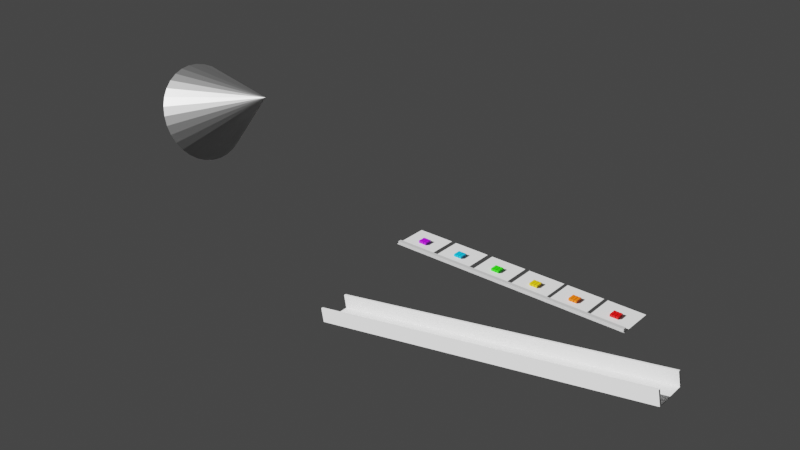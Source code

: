# Source: mixer.blend  (saved by Blender 2.91.10; exported with 4.5.12 LTS)
import bpy
from mathutils import Matrix  # noqa: F401  (used for matrix-valued properties, if any)

bpy.ops.wm.read_factory_settings(use_empty=True)
scene = bpy.context.scene
scene.name = 'Scene'

# ---- collections
col_collection = bpy.data.collections.new('Collection'); scene.collection.children.link(col_collection)

# ---- materials (node trees are filled in below, after node groups)
mat_material_001 = bpy.data.materials.new('Material.001')
mat_material_001.use_transparent_shadow = False
mat_material_065 = bpy.data.materials.new('Material.065')
mat_material_065.use_transparent_shadow = False
mat_material_002 = bpy.data.materials.new('Material.002')
mat_material_002.use_transparent_shadow = False
mat_material_003 = bpy.data.materials.new('Material.003')
mat_material_003.use_transparent_shadow = False
mat_material_064 = bpy.data.materials.new('Material.064')
mat_material_064.alpha_threshold = 0.0
mat_material_064.use_transparent_shadow = False
mat_material_064.line_color = (0.0, 0.0, 0.0, 1.0)
mat_material_004 = bpy.data.materials.new('Material.004')
mat_material_004.use_transparent_shadow = False
mat_material_005 = bpy.data.materials.new('Material.005')
mat_material_005.use_transparent_shadow = False
mat_material_006 = bpy.data.materials.new('Material.006')
mat_material_006.use_transparent_shadow = False

# ---- material node trees
mat_material_001.use_nodes = True; mat_material_001.node_tree.nodes.clear()
_N = mat_material_001.node_tree.nodes; _L = mat_material_001.node_tree.links
n0 = _N.new('ShaderNodeBsdfPrincipled'); n0.name = 'Principled BSDF'; n0.location = (10, 300)
n0.distribution = 'GGX'
n0.subsurface_method = 'BURLEY'
n0.inputs[0].default_value = (0.8, 0.0, 0.0, 1.0)
n0.inputs[3].default_value = 1.45
n0.inputs[27].default_value = (0.0, 0.0, 0.0, 1.0)
n0.inputs[28].default_value = 1.0
n1 = _N.new('ShaderNodeOutputMaterial'); n1.name = 'Material Output'; n1.location = (300, 300)
_L.new(n0.outputs[0], n1.inputs[0])
n1.is_active_output = True
mat_material_065.use_nodes = True; mat_material_065.node_tree.nodes.clear()
_N = mat_material_065.node_tree.nodes; _L = mat_material_065.node_tree.links
n0 = _N.new('ShaderNodeBsdfPrincipled'); n0.name = 'Principled BSDF'; n0.location = (10, 300)
n0.distribution = 'GGX'
n0.subsurface_method = 'BURLEY'
n0.inputs[0].default_value = (1.0, 0.1667, 0.0, 1.0)
n0.inputs[3].default_value = 1.45
n0.inputs[27].default_value = (0.0, 0.0, 0.0, 1.0)
n0.inputs[28].default_value = 1.0
n1 = _N.new('ShaderNodeOutputMaterial'); n1.name = 'Material Output'; n1.location = (300, 300)
_L.new(n0.outputs[0], n1.inputs[0])
n1.is_active_output = True
mat_material_002.use_nodes = True; mat_material_002.node_tree.nodes.clear()
_N = mat_material_002.node_tree.nodes; _L = mat_material_002.node_tree.links
n0 = _N.new('ShaderNodeBsdfPrincipled'); n0.name = 'Principled BSDF'; n0.location = (10, 300)
n0.distribution = 'GGX'
n0.subsurface_method = 'BURLEY'
n0.inputs[0].default_value = (0.8, 0.5549, 0.0, 1.0)
n0.inputs[3].default_value = 1.45
n0.inputs[27].default_value = (0.0, 0.0, 0.0, 1.0)
n0.inputs[28].default_value = 1.0
n1 = _N.new('ShaderNodeOutputMaterial'); n1.name = 'Material Output'; n1.location = (300, 300)
_L.new(n0.outputs[0], n1.inputs[0])
n1.is_active_output = True
mat_material_003.use_nodes = True; mat_material_003.node_tree.nodes.clear()
_N = mat_material_003.node_tree.nodes; _L = mat_material_003.node_tree.links
n0 = _N.new('ShaderNodeBsdfPrincipled'); n0.name = 'Principled BSDF'; n0.location = (10, 300)
n0.distribution = 'GGX'
n0.subsurface_method = 'BURLEY'
n0.inputs[0].default_value = (0.02403, 0.8, 0.0, 1.0)
n0.inputs[3].default_value = 1.45
n0.inputs[27].default_value = (0.0, 0.0, 0.0, 1.0)
n0.inputs[28].default_value = 1.0
n1 = _N.new('ShaderNodeOutputMaterial'); n1.name = 'Material Output'; n1.location = (300, 300)
_L.new(n0.outputs[0], n1.inputs[0])
n1.is_active_output = True
mat_material_064.use_nodes = True; mat_material_064.node_tree.nodes.clear()
_N = mat_material_064.node_tree.nodes; _L = mat_material_064.node_tree.links
n0 = _N.new('ShaderNodeOutputMaterial'); n0.name = 'Material Output'; n0.location = (300, 300)
n1 = _N.new('ShaderNodeBsdfPrincipled'); n1.name = 'Principled BSDF'; n1.location = (10, 300)
n1.distribution = 'GGX'
n1.subsurface_method = 'BURLEY'
n1.inputs[0].default_value = (0.6038, 0.6038, 0.6038, 1.0)
n1.inputs[1].default_value = 0.1181
n1.inputs[2].default_value = 0.4
n1.inputs[3].default_value = 1.45
n1.inputs[27].default_value = (0.0, 0.0, 0.0, 1.0)
n1.inputs[28].default_value = 1.0
_L.new(n1.outputs[0], n0.inputs[0])
n0.is_active_output = True
mat_material_004.use_nodes = True; mat_material_004.node_tree.nodes.clear()
_N = mat_material_004.node_tree.nodes; _L = mat_material_004.node_tree.links
n0 = _N.new('ShaderNodeBsdfPrincipled'); n0.name = 'Principled BSDF'; n0.location = (10, 300)
n0.distribution = 'GGX'
n0.subsurface_method = 'BURLEY'
n0.inputs[0].default_value = (0.0, 0.4751, 0.8, 1.0)
n0.inputs[3].default_value = 1.45
n0.inputs[27].default_value = (0.0, 0.0, 0.0, 1.0)
n0.inputs[28].default_value = 1.0
n1 = _N.new('ShaderNodeOutputMaterial'); n1.name = 'Material Output'; n1.location = (300, 300)
_L.new(n0.outputs[0], n1.inputs[0])
n1.is_active_output = True
mat_material_005.use_nodes = True; mat_material_005.node_tree.nodes.clear()
_N = mat_material_005.node_tree.nodes; _L = mat_material_005.node_tree.links
n0 = _N.new('ShaderNodeBsdfPrincipled'); n0.name = 'Principled BSDF'; n0.location = (10, 300)
n0.distribution = 'GGX'
n0.subsurface_method = 'BURLEY'
n0.inputs[0].default_value = (0.4518, 0.0, 0.8, 1.0)
n0.inputs[3].default_value = 1.45
n0.inputs[27].default_value = (0.0, 0.0, 0.0, 1.0)
n0.inputs[28].default_value = 1.0
n1 = _N.new('ShaderNodeOutputMaterial'); n1.name = 'Material Output'; n1.location = (300, 300)
_L.new(n0.outputs[0], n1.inputs[0])
n1.is_active_output = True
mat_material_006.use_nodes = True; mat_material_006.node_tree.nodes.clear()
_N = mat_material_006.node_tree.nodes; _L = mat_material_006.node_tree.links
n0 = _N.new('ShaderNodeBsdfPrincipled'); n0.name = 'Principled BSDF'; n0.location = (10, 300)
n0.distribution = 'GGX'
n0.subsurface_method = 'BURLEY'
n0.inputs[0].default_value = (0.4751, 0.4751, 0.4751, 1.0)
n0.inputs[1].default_value = 1.0
n0.inputs[3].default_value = 1.45
n0.inputs[27].default_value = (0.0, 0.0, 0.0, 1.0)
n0.inputs[28].default_value = 1.0
n1 = _N.new('ShaderNodeOutputMaterial'); n1.name = 'Material Output'; n1.location = (300, 300)
_L.new(n0.outputs[0], n1.inputs[0])
n1.is_active_output = True

# ---- world
world_world = bpy.data.worlds.new('World'); scene.world = world_world
world_world.use_nodes = True; world_world.node_tree.nodes.clear()
_N = world_world.node_tree.nodes; _L = world_world.node_tree.links
n0 = _N.new('ShaderNodeOutputWorld'); n0.name = 'World Output'; n0.location = (300, 300)
n1 = _N.new('ShaderNodeBackground'); n1.name = 'Background'; n1.location = (10, 300)
n1.inputs[0].default_value = (0.05088, 0.05088, 0.05088, 1.0)
_L.new(n1.outputs[0], n0.inputs[0])
n0.is_active_output = True
world_world.color = (0.05088, 0.05088, 0.05088)
world_world.use_sun_shadow = False
world_world.sun_shadow_jitter_overblur = 0.0

# ---- lights
light_sun = bpy.data.lights.new('Sun', 'SUN')
light_sun.color = (0.89, 0.89, 0.89)
light_sun.transmission_factor = 0.0
light_sun.energy = 7.15
light_sun.shadow_soft_size = 0.125

# ---- meshes
me_plane = bpy.data.meshes.new('Plane')
me_plane.from_pydata([(-1.0, -1.0, 0.0), (1.0, -1.0, 0.0), (-1.0, 1.0, 0.0), (1.0, 1.0, 0.0)], [], [(0, 1, 3, 2)])
_uv = me_plane.uv_layers.new(name='UVMap')
_uv.uv.foreach_set('vector', [0.0, 0.0, 1.0, 0.0, 1.0, 1.0, 0.0, 1.0])
me_plane.use_remesh_fix_poles = True
me_plane.use_remesh_preserve_attributes = False
me_plane.use_mirror_vertex_groups = False
me_plane.update()
me_cube_031 = bpy.data.meshes.new('Cube.031')
me_cube_031.from_pydata([(-1.0, -1.0, -1.0), (-1.0, -1.0, 1.0), (-1.0, 1.0, -1.0), (-1.0, 1.0, 1.0), (1.0, -1.0, -1.0), (1.0, -1.0, 1.0), (1.0, 1.0, -1.0), (1.0, 1.0, 1.0)], [], [(0, 1, 3, 2), (2, 3, 7, 6), (6, 7, 5, 4), (4, 5, 1, 0), (2, 6, 4, 0), (7, 3, 1, 5)])
_uv = me_cube_031.uv_layers.new(name='UVMap')
_uv.uv.foreach_set('vector', [0.375, 0.0, 0.625, 0.0, 0.625, 0.25, 0.375, 0.25, 0.375, 0.25, 0.625, 0.25, 0.625, 0.5, 0.375, 0.5, 0.375, 0.5, 0.625, 0.5, 0.625, 0.75, 0.375, 0.75, 0.375, 0.75, 0.625, 0.75, 0.625, 1.0, 0.375, 1.0, 0.125, 0.5, 0.375, 0.5, 0.375, 0.75, 0.125, 0.75, 0.625, 0.5, 0.875, 0.5, 0.875, 0.75, 0.625, 0.75])
me_cube_031.materials.append(mat_material_001)
me_cube_031.use_remesh_fix_poles = True
me_cube_031.use_remesh_preserve_attributes = False
me_cube_031.use_mirror_vertex_groups = False
me_cube_031.update()
me_cube_034 = bpy.data.meshes.new('Cube.034')
me_cube_034.from_pydata([(-1.0, -1.0, -1.0), (-1.0, -1.0, 1.0), (-1.0, 1.0, -1.0), (-1.0, 1.0, 1.0), (1.0, -1.0, -1.0), (1.0, -1.0, 1.0), (1.0, 1.0, -1.0), (1.0, 1.0, 1.0)], [], [(0, 1, 3, 2), (2, 3, 7, 6), (6, 7, 5, 4), (4, 5, 1, 0), (2, 6, 4, 0), (7, 3, 1, 5)])
_uv = me_cube_034.uv_layers.new(name='UVMap')
_uv.uv.foreach_set('vector', [0.375, 0.0, 0.625, 0.0, 0.625, 0.25, 0.375, 0.25, 0.375, 0.25, 0.625, 0.25, 0.625, 0.5, 0.375, 0.5, 0.375, 0.5, 0.625, 0.5, 0.625, 0.75, 0.375, 0.75, 0.375, 0.75, 0.625, 0.75, 0.625, 1.0, 0.375, 1.0, 0.125, 0.5, 0.375, 0.5, 0.375, 0.75, 0.125, 0.75, 0.625, 0.5, 0.875, 0.5, 0.875, 0.75, 0.625, 0.75])
me_cube_034.materials.append(mat_material_001)
me_cube_034.use_remesh_fix_poles = True
me_cube_034.use_remesh_preserve_attributes = False
me_cube_034.use_mirror_vertex_groups = False
me_cube_034.update()
me_cube_035 = bpy.data.meshes.new('Cube.035')
me_cube_035.from_pydata([(-1.0, -1.0, -1.0), (-1.0, -1.0, 1.0), (-1.0, 1.0, -1.0), (-1.0, 1.0, 1.0), (1.0, -1.0, -1.0), (1.0, -1.0, 1.0), (1.0, 1.0, -1.0), (1.0, 1.0, 1.0)], [], [(0, 1, 3, 2), (2, 3, 7, 6), (6, 7, 5, 4), (4, 5, 1, 0), (2, 6, 4, 0), (7, 3, 1, 5)])
_uv = me_cube_035.uv_layers.new(name='UVMap')
_uv.uv.foreach_set('vector', [0.375, 0.0, 0.625, 0.0, 0.625, 0.25, 0.375, 0.25, 0.375, 0.25, 0.625, 0.25, 0.625, 0.5, 0.375, 0.5, 0.375, 0.5, 0.625, 0.5, 0.625, 0.75, 0.375, 0.75, 0.375, 0.75, 0.625, 0.75, 0.625, 1.0, 0.375, 1.0, 0.125, 0.5, 0.375, 0.5, 0.375, 0.75, 0.125, 0.75, 0.625, 0.5, 0.875, 0.5, 0.875, 0.75, 0.625, 0.75])
me_cube_035.materials.append(mat_material_001)
me_cube_035.use_remesh_fix_poles = True
me_cube_035.use_remesh_preserve_attributes = False
me_cube_035.use_mirror_vertex_groups = False
me_cube_035.update()
me_cube_038 = bpy.data.meshes.new('Cube.038')
me_cube_038.from_pydata([(-1.0, -1.0, -1.0), (-1.0, -1.0, 1.0), (-1.0, 1.0, -1.0), (-1.0, 1.0, 1.0), (1.0, -1.0, -1.0), (1.0, -1.0, 1.0), (1.0, 1.0, -1.0), (1.0, 1.0, 1.0)], [], [(0, 1, 3, 2), (2, 3, 7, 6), (6, 7, 5, 4), (4, 5, 1, 0), (2, 6, 4, 0), (7, 3, 1, 5)])
_uv = me_cube_038.uv_layers.new(name='UVMap')
_uv.uv.foreach_set('vector', [0.375, 0.0, 0.625, 0.0, 0.625, 0.25, 0.375, 0.25, 0.375, 0.25, 0.625, 0.25, 0.625, 0.5, 0.375, 0.5, 0.375, 0.5, 0.625, 0.5, 0.625, 0.75, 0.375, 0.75, 0.375, 0.75, 0.625, 0.75, 0.625, 1.0, 0.375, 1.0, 0.125, 0.5, 0.375, 0.5, 0.375, 0.75, 0.125, 0.75, 0.625, 0.5, 0.875, 0.5, 0.875, 0.75, 0.625, 0.75])
me_cube_038.materials.append(mat_material_001)
me_cube_038.use_remesh_fix_poles = True
me_cube_038.use_remesh_preserve_attributes = False
me_cube_038.use_mirror_vertex_groups = False
me_cube_038.update()
me_cube_037 = bpy.data.meshes.new('Cube.037')
me_cube_037.from_pydata([(-1.0, -1.0, -1.0), (-1.0, -1.0, 1.0), (-1.0, 1.0, -1.0), (-1.0, 1.0, 1.0), (1.0, -1.0, -1.0), (1.0, -1.0, 1.0), (1.0, 1.0, -1.0), (1.0, 1.0, 1.0)], [], [(0, 1, 3, 2), (2, 3, 7, 6), (6, 7, 5, 4), (4, 5, 1, 0), (2, 6, 4, 0), (7, 3, 1, 5)])
_uv = me_cube_037.uv_layers.new(name='UVMap')
_uv.uv.foreach_set('vector', [0.375, 0.0, 0.625, 0.0, 0.625, 0.25, 0.375, 0.25, 0.375, 0.25, 0.625, 0.25, 0.625, 0.5, 0.375, 0.5, 0.375, 0.5, 0.625, 0.5, 0.625, 0.75, 0.375, 0.75, 0.375, 0.75, 0.625, 0.75, 0.625, 1.0, 0.375, 1.0, 0.125, 0.5, 0.375, 0.5, 0.375, 0.75, 0.125, 0.75, 0.625, 0.5, 0.875, 0.5, 0.875, 0.75, 0.625, 0.75])
me_cube_037.materials.append(mat_material_001)
me_cube_037.use_remesh_fix_poles = True
me_cube_037.use_remesh_preserve_attributes = False
me_cube_037.use_mirror_vertex_groups = False
me_cube_037.update()
me_cube_036 = bpy.data.meshes.new('Cube.036')
me_cube_036.from_pydata([(-1.0, -1.0, -1.0), (-1.0, -1.0, 1.0), (-1.0, 1.0, -1.0), (-1.0, 1.0, 1.0), (1.0, -1.0, -1.0), (1.0, -1.0, 1.0), (1.0, 1.0, -1.0), (1.0, 1.0, 1.0)], [], [(0, 1, 3, 2), (2, 3, 7, 6), (6, 7, 5, 4), (4, 5, 1, 0), (2, 6, 4, 0), (7, 3, 1, 5)])
_uv = me_cube_036.uv_layers.new(name='UVMap')
_uv.uv.foreach_set('vector', [0.375, 0.0, 0.625, 0.0, 0.625, 0.25, 0.375, 0.25, 0.375, 0.25, 0.625, 0.25, 0.625, 0.5, 0.375, 0.5, 0.375, 0.5, 0.625, 0.5, 0.625, 0.75, 0.375, 0.75, 0.375, 0.75, 0.625, 0.75, 0.625, 1.0, 0.375, 1.0, 0.125, 0.5, 0.375, 0.5, 0.375, 0.75, 0.125, 0.75, 0.625, 0.5, 0.875, 0.5, 0.875, 0.75, 0.625, 0.75])
me_cube_036.materials.append(mat_material_001)
me_cube_036.use_remesh_fix_poles = True
me_cube_036.use_remesh_preserve_attributes = False
me_cube_036.use_mirror_vertex_groups = False
me_cube_036.update()
me_cube_041 = bpy.data.meshes.new('Cube.041')
me_cube_041.from_pydata([(-1.0, -1.0, -1.0), (-1.0, -1.0, 1.0), (-1.0, 1.0, -1.0), (-1.0, 1.0, 1.0), (1.0, -1.0, -1.0), (1.0, -1.0, 1.0), (1.0, 1.0, -1.0), (1.0, 1.0, 1.0)], [], [(0, 1, 3, 2), (2, 3, 7, 6), (6, 7, 5, 4), (4, 5, 1, 0), (2, 6, 4, 0), (7, 3, 1, 5)])
_uv = me_cube_041.uv_layers.new(name='UVMap')
_uv.uv.foreach_set('vector', [0.375, 0.0, 0.625, 0.0, 0.625, 0.25, 0.375, 0.25, 0.375, 0.25, 0.625, 0.25, 0.625, 0.5, 0.375, 0.5, 0.375, 0.5, 0.625, 0.5, 0.625, 0.75, 0.375, 0.75, 0.375, 0.75, 0.625, 0.75, 0.625, 1.0, 0.375, 1.0, 0.125, 0.5, 0.375, 0.5, 0.375, 0.75, 0.125, 0.75, 0.625, 0.5, 0.875, 0.5, 0.875, 0.75, 0.625, 0.75])
me_cube_041.materials.append(mat_material_001)
me_cube_041.use_remesh_fix_poles = True
me_cube_041.use_remesh_preserve_attributes = False
me_cube_041.use_mirror_vertex_groups = False
me_cube_041.update()
me_cube_040 = bpy.data.meshes.new('Cube.040')
me_cube_040.from_pydata([(-1.0, -1.0, -1.0), (-1.0, -1.0, 1.0), (-1.0, 1.0, -1.0), (-1.0, 1.0, 1.0), (1.0, -1.0, -1.0), (1.0, -1.0, 1.0), (1.0, 1.0, -1.0), (1.0, 1.0, 1.0)], [], [(0, 1, 3, 2), (2, 3, 7, 6), (6, 7, 5, 4), (4, 5, 1, 0), (2, 6, 4, 0), (7, 3, 1, 5)])
_uv = me_cube_040.uv_layers.new(name='UVMap')
_uv.uv.foreach_set('vector', [0.375, 0.0, 0.625, 0.0, 0.625, 0.25, 0.375, 0.25, 0.375, 0.25, 0.625, 0.25, 0.625, 0.5, 0.375, 0.5, 0.375, 0.5, 0.625, 0.5, 0.625, 0.75, 0.375, 0.75, 0.375, 0.75, 0.625, 0.75, 0.625, 1.0, 0.375, 1.0, 0.125, 0.5, 0.375, 0.5, 0.375, 0.75, 0.125, 0.75, 0.625, 0.5, 0.875, 0.5, 0.875, 0.75, 0.625, 0.75])
me_cube_040.materials.append(mat_material_001)
me_cube_040.use_remesh_fix_poles = True
me_cube_040.use_remesh_preserve_attributes = False
me_cube_040.use_mirror_vertex_groups = False
me_cube_040.update()
me_cube_039 = bpy.data.meshes.new('Cube.039')
me_cube_039.from_pydata([(-1.0, -1.0, -1.0), (-1.0, -1.0, 1.0), (-1.0, 1.0, -1.0), (-1.0, 1.0, 1.0), (1.0, -1.0, -1.0), (1.0, -1.0, 1.0), (1.0, 1.0, -1.0), (1.0, 1.0, 1.0)], [], [(0, 1, 3, 2), (2, 3, 7, 6), (6, 7, 5, 4), (4, 5, 1, 0), (2, 6, 4, 0), (7, 3, 1, 5)])
_uv = me_cube_039.uv_layers.new(name='UVMap')
_uv.uv.foreach_set('vector', [0.375, 0.0, 0.625, 0.0, 0.625, 0.25, 0.375, 0.25, 0.375, 0.25, 0.625, 0.25, 0.625, 0.5, 0.375, 0.5, 0.375, 0.5, 0.625, 0.5, 0.625, 0.75, 0.375, 0.75, 0.375, 0.75, 0.625, 0.75, 0.625, 1.0, 0.375, 1.0, 0.125, 0.5, 0.375, 0.5, 0.375, 0.75, 0.125, 0.75, 0.625, 0.5, 0.875, 0.5, 0.875, 0.75, 0.625, 0.75])
me_cube_039.materials.append(mat_material_001)
me_cube_039.use_remesh_fix_poles = True
me_cube_039.use_remesh_preserve_attributes = False
me_cube_039.use_mirror_vertex_groups = False
me_cube_039.update()
me_cube_050 = bpy.data.meshes.new('Cube.050')
me_cube_050.from_pydata([(-1.0, -1.0, -1.0), (-1.0, -1.0, 1.0), (-1.0, 1.0, -1.0), (-1.0, 1.0, 1.0), (1.0, -1.0, -1.0), (1.0, -1.0, 1.0), (1.0, 1.0, -1.0), (1.0, 1.0, 1.0)], [], [(0, 1, 3, 2), (2, 3, 7, 6), (6, 7, 5, 4), (4, 5, 1, 0), (2, 6, 4, 0), (7, 3, 1, 5)])
_uv = me_cube_050.uv_layers.new(name='UVMap')
_uv.uv.foreach_set('vector', [0.375, 0.0, 0.625, 0.0, 0.625, 0.25, 0.375, 0.25, 0.375, 0.25, 0.625, 0.25, 0.625, 0.5, 0.375, 0.5, 0.375, 0.5, 0.625, 0.5, 0.625, 0.75, 0.375, 0.75, 0.375, 0.75, 0.625, 0.75, 0.625, 1.0, 0.375, 1.0, 0.125, 0.5, 0.375, 0.5, 0.375, 0.75, 0.125, 0.75, 0.625, 0.5, 0.875, 0.5, 0.875, 0.75, 0.625, 0.75])
me_cube_050.materials.append(mat_material_065)
me_cube_050.use_remesh_fix_poles = True
me_cube_050.use_remesh_preserve_attributes = False
me_cube_050.use_mirror_vertex_groups = False
me_cube_050.update()
me_cube_049 = bpy.data.meshes.new('Cube.049')
me_cube_049.from_pydata([(-1.0, -1.0, -1.0), (-1.0, -1.0, 1.0), (-1.0, 1.0, -1.0), (-1.0, 1.0, 1.0), (1.0, -1.0, -1.0), (1.0, -1.0, 1.0), (1.0, 1.0, -1.0), (1.0, 1.0, 1.0)], [], [(0, 1, 3, 2), (2, 3, 7, 6), (6, 7, 5, 4), (4, 5, 1, 0), (2, 6, 4, 0), (7, 3, 1, 5)])
_uv = me_cube_049.uv_layers.new(name='UVMap')
_uv.uv.foreach_set('vector', [0.375, 0.0, 0.625, 0.0, 0.625, 0.25, 0.375, 0.25, 0.375, 0.25, 0.625, 0.25, 0.625, 0.5, 0.375, 0.5, 0.375, 0.5, 0.625, 0.5, 0.625, 0.75, 0.375, 0.75, 0.375, 0.75, 0.625, 0.75, 0.625, 1.0, 0.375, 1.0, 0.125, 0.5, 0.375, 0.5, 0.375, 0.75, 0.125, 0.75, 0.625, 0.5, 0.875, 0.5, 0.875, 0.75, 0.625, 0.75])
me_cube_049.materials.append(mat_material_065)
me_cube_049.use_remesh_fix_poles = True
me_cube_049.use_remesh_preserve_attributes = False
me_cube_049.use_mirror_vertex_groups = False
me_cube_049.update()
me_cube_048 = bpy.data.meshes.new('Cube.048')
me_cube_048.from_pydata([(-1.0, -1.0, -1.0), (-1.0, -1.0, 1.0), (-1.0, 1.0, -1.0), (-1.0, 1.0, 1.0), (1.0, -1.0, -1.0), (1.0, -1.0, 1.0), (1.0, 1.0, -1.0), (1.0, 1.0, 1.0)], [], [(0, 1, 3, 2), (2, 3, 7, 6), (6, 7, 5, 4), (4, 5, 1, 0), (2, 6, 4, 0), (7, 3, 1, 5)])
_uv = me_cube_048.uv_layers.new(name='UVMap')
_uv.uv.foreach_set('vector', [0.375, 0.0, 0.625, 0.0, 0.625, 0.25, 0.375, 0.25, 0.375, 0.25, 0.625, 0.25, 0.625, 0.5, 0.375, 0.5, 0.375, 0.5, 0.625, 0.5, 0.625, 0.75, 0.375, 0.75, 0.375, 0.75, 0.625, 0.75, 0.625, 1.0, 0.375, 1.0, 0.125, 0.5, 0.375, 0.5, 0.375, 0.75, 0.125, 0.75, 0.625, 0.5, 0.875, 0.5, 0.875, 0.75, 0.625, 0.75])
me_cube_048.materials.append(mat_material_065)
me_cube_048.use_remesh_fix_poles = True
me_cube_048.use_remesh_preserve_attributes = False
me_cube_048.use_mirror_vertex_groups = False
me_cube_048.update()
me_cube_047 = bpy.data.meshes.new('Cube.047')
me_cube_047.from_pydata([(-1.0, -1.0, -1.0), (-1.0, -1.0, 1.0), (-1.0, 1.0, -1.0), (-1.0, 1.0, 1.0), (1.0, -1.0, -1.0), (1.0, -1.0, 1.0), (1.0, 1.0, -1.0), (1.0, 1.0, 1.0)], [], [(0, 1, 3, 2), (2, 3, 7, 6), (6, 7, 5, 4), (4, 5, 1, 0), (2, 6, 4, 0), (7, 3, 1, 5)])
_uv = me_cube_047.uv_layers.new(name='UVMap')
_uv.uv.foreach_set('vector', [0.375, 0.0, 0.625, 0.0, 0.625, 0.25, 0.375, 0.25, 0.375, 0.25, 0.625, 0.25, 0.625, 0.5, 0.375, 0.5, 0.375, 0.5, 0.625, 0.5, 0.625, 0.75, 0.375, 0.75, 0.375, 0.75, 0.625, 0.75, 0.625, 1.0, 0.375, 1.0, 0.125, 0.5, 0.375, 0.5, 0.375, 0.75, 0.125, 0.75, 0.625, 0.5, 0.875, 0.5, 0.875, 0.75, 0.625, 0.75])
me_cube_047.materials.append(mat_material_065)
me_cube_047.use_remesh_fix_poles = True
me_cube_047.use_remesh_preserve_attributes = False
me_cube_047.use_mirror_vertex_groups = False
me_cube_047.update()
me_cube_046 = bpy.data.meshes.new('Cube.046')
me_cube_046.from_pydata([(-1.0, -1.0, -1.0), (-1.0, -1.0, 1.0), (-1.0, 1.0, -1.0), (-1.0, 1.0, 1.0), (1.0, -1.0, -1.0), (1.0, -1.0, 1.0), (1.0, 1.0, -1.0), (1.0, 1.0, 1.0)], [], [(0, 1, 3, 2), (2, 3, 7, 6), (6, 7, 5, 4), (4, 5, 1, 0), (2, 6, 4, 0), (7, 3, 1, 5)])
_uv = me_cube_046.uv_layers.new(name='UVMap')
_uv.uv.foreach_set('vector', [0.375, 0.0, 0.625, 0.0, 0.625, 0.25, 0.375, 0.25, 0.375, 0.25, 0.625, 0.25, 0.625, 0.5, 0.375, 0.5, 0.375, 0.5, 0.625, 0.5, 0.625, 0.75, 0.375, 0.75, 0.375, 0.75, 0.625, 0.75, 0.625, 1.0, 0.375, 1.0, 0.125, 0.5, 0.375, 0.5, 0.375, 0.75, 0.125, 0.75, 0.625, 0.5, 0.875, 0.5, 0.875, 0.75, 0.625, 0.75])
me_cube_046.materials.append(mat_material_065)
me_cube_046.use_remesh_fix_poles = True
me_cube_046.use_remesh_preserve_attributes = False
me_cube_046.use_mirror_vertex_groups = False
me_cube_046.update()
me_cube_045 = bpy.data.meshes.new('Cube.045')
me_cube_045.from_pydata([(-1.0, -1.0, -1.0), (-1.0, -1.0, 1.0), (-1.0, 1.0, -1.0), (-1.0, 1.0, 1.0), (1.0, -1.0, -1.0), (1.0, -1.0, 1.0), (1.0, 1.0, -1.0), (1.0, 1.0, 1.0)], [], [(0, 1, 3, 2), (2, 3, 7, 6), (6, 7, 5, 4), (4, 5, 1, 0), (2, 6, 4, 0), (7, 3, 1, 5)])
_uv = me_cube_045.uv_layers.new(name='UVMap')
_uv.uv.foreach_set('vector', [0.375, 0.0, 0.625, 0.0, 0.625, 0.25, 0.375, 0.25, 0.375, 0.25, 0.625, 0.25, 0.625, 0.5, 0.375, 0.5, 0.375, 0.5, 0.625, 0.5, 0.625, 0.75, 0.375, 0.75, 0.375, 0.75, 0.625, 0.75, 0.625, 1.0, 0.375, 1.0, 0.125, 0.5, 0.375, 0.5, 0.375, 0.75, 0.125, 0.75, 0.625, 0.5, 0.875, 0.5, 0.875, 0.75, 0.625, 0.75])
me_cube_045.materials.append(mat_material_065)
me_cube_045.use_remesh_fix_poles = True
me_cube_045.use_remesh_preserve_attributes = False
me_cube_045.use_mirror_vertex_groups = False
me_cube_045.update()
me_cube_044 = bpy.data.meshes.new('Cube.044')
me_cube_044.from_pydata([(-1.0, -1.0, -1.0), (-1.0, -1.0, 1.0), (-1.0, 1.0, -1.0), (-1.0, 1.0, 1.0), (1.0, -1.0, -1.0), (1.0, -1.0, 1.0), (1.0, 1.0, -1.0), (1.0, 1.0, 1.0)], [], [(0, 1, 3, 2), (2, 3, 7, 6), (6, 7, 5, 4), (4, 5, 1, 0), (2, 6, 4, 0), (7, 3, 1, 5)])
_uv = me_cube_044.uv_layers.new(name='UVMap')
_uv.uv.foreach_set('vector', [0.375, 0.0, 0.625, 0.0, 0.625, 0.25, 0.375, 0.25, 0.375, 0.25, 0.625, 0.25, 0.625, 0.5, 0.375, 0.5, 0.375, 0.5, 0.625, 0.5, 0.625, 0.75, 0.375, 0.75, 0.375, 0.75, 0.625, 0.75, 0.625, 1.0, 0.375, 1.0, 0.125, 0.5, 0.375, 0.5, 0.375, 0.75, 0.125, 0.75, 0.625, 0.5, 0.875, 0.5, 0.875, 0.75, 0.625, 0.75])
me_cube_044.materials.append(mat_material_065)
me_cube_044.use_remesh_fix_poles = True
me_cube_044.use_remesh_preserve_attributes = False
me_cube_044.use_mirror_vertex_groups = False
me_cube_044.update()
me_cube_043 = bpy.data.meshes.new('Cube.043')
me_cube_043.from_pydata([(-1.0, -1.0, -1.0), (-1.0, -1.0, 1.0), (-1.0, 1.0, -1.0), (-1.0, 1.0, 1.0), (1.0, -1.0, -1.0), (1.0, -1.0, 1.0), (1.0, 1.0, -1.0), (1.0, 1.0, 1.0)], [], [(0, 1, 3, 2), (2, 3, 7, 6), (6, 7, 5, 4), (4, 5, 1, 0), (2, 6, 4, 0), (7, 3, 1, 5)])
_uv = me_cube_043.uv_layers.new(name='UVMap')
_uv.uv.foreach_set('vector', [0.375, 0.0, 0.625, 0.0, 0.625, 0.25, 0.375, 0.25, 0.375, 0.25, 0.625, 0.25, 0.625, 0.5, 0.375, 0.5, 0.375, 0.5, 0.625, 0.5, 0.625, 0.75, 0.375, 0.75, 0.375, 0.75, 0.625, 0.75, 0.625, 1.0, 0.375, 1.0, 0.125, 0.5, 0.375, 0.5, 0.375, 0.75, 0.125, 0.75, 0.625, 0.5, 0.875, 0.5, 0.875, 0.75, 0.625, 0.75])
me_cube_043.materials.append(mat_material_065)
me_cube_043.use_remesh_fix_poles = True
me_cube_043.use_remesh_preserve_attributes = False
me_cube_043.use_mirror_vertex_groups = False
me_cube_043.update()
me_cube_042 = bpy.data.meshes.new('Cube.042')
me_cube_042.from_pydata([(-1.0, -1.0, -1.0), (-1.0, -1.0, 1.0), (-1.0, 1.0, -1.0), (-1.0, 1.0, 1.0), (1.0, -1.0, -1.0), (1.0, -1.0, 1.0), (1.0, 1.0, -1.0), (1.0, 1.0, 1.0)], [], [(0, 1, 3, 2), (2, 3, 7, 6), (6, 7, 5, 4), (4, 5, 1, 0), (2, 6, 4, 0), (7, 3, 1, 5)])
_uv = me_cube_042.uv_layers.new(name='UVMap')
_uv.uv.foreach_set('vector', [0.375, 0.0, 0.625, 0.0, 0.625, 0.25, 0.375, 0.25, 0.375, 0.25, 0.625, 0.25, 0.625, 0.5, 0.375, 0.5, 0.375, 0.5, 0.625, 0.5, 0.625, 0.75, 0.375, 0.75, 0.375, 0.75, 0.625, 0.75, 0.625, 1.0, 0.375, 1.0, 0.125, 0.5, 0.375, 0.5, 0.375, 0.75, 0.125, 0.75, 0.625, 0.5, 0.875, 0.5, 0.875, 0.75, 0.625, 0.75])
me_cube_042.materials.append(mat_material_065)
me_cube_042.use_remesh_fix_poles = True
me_cube_042.use_remesh_preserve_attributes = False
me_cube_042.use_mirror_vertex_groups = False
me_cube_042.update()
me_plane_001 = bpy.data.meshes.new('Plane.001')
me_plane_001.from_pydata([(-1.0, -1.0, 0.0), (1.0, -1.0, 0.0), (-1.0, 1.0, 0.0), (1.0, 1.0, 0.0)], [], [(0, 1, 3, 2)])
_uv = me_plane_001.uv_layers.new(name='UVMap')
_uv.uv.foreach_set('vector', [0.0, 0.0, 1.0, 0.0, 1.0, 1.0, 0.0, 1.0])
me_plane_001.use_remesh_fix_poles = True
me_plane_001.use_remesh_preserve_attributes = False
me_plane_001.use_mirror_vertex_groups = False
me_plane_001.update()
me_cube_060 = bpy.data.meshes.new('Cube.060')
me_cube_060.from_pydata([(-1.0, -1.0, -1.0), (-1.0, -1.0, 1.0), (-1.0, 1.0, -1.0), (-1.0, 1.0, 1.0), (1.0, -1.0, -1.0), (1.0, -1.0, 1.0), (1.0, 1.0, -1.0), (1.0, 1.0, 1.0)], [], [(0, 1, 3, 2), (2, 3, 7, 6), (6, 7, 5, 4), (4, 5, 1, 0), (2, 6, 4, 0), (7, 3, 1, 5)])
_uv = me_cube_060.uv_layers.new(name='UVMap')
_uv.uv.foreach_set('vector', [0.375, 0.0, 0.625, 0.0, 0.625, 0.25, 0.375, 0.25, 0.375, 0.25, 0.625, 0.25, 0.625, 0.5, 0.375, 0.5, 0.375, 0.5, 0.625, 0.5, 0.625, 0.75, 0.375, 0.75, 0.375, 0.75, 0.625, 0.75, 0.625, 1.0, 0.375, 1.0, 0.125, 0.5, 0.375, 0.5, 0.375, 0.75, 0.125, 0.75, 0.625, 0.5, 0.875, 0.5, 0.875, 0.75, 0.625, 0.75])
me_cube_060.materials.append(mat_material_002)
me_cube_060.use_remesh_fix_poles = True
me_cube_060.use_remesh_preserve_attributes = False
me_cube_060.use_mirror_vertex_groups = False
me_cube_060.update()
me_cube_059 = bpy.data.meshes.new('Cube.059')
me_cube_059.from_pydata([(-1.0, -1.0, -1.0), (-1.0, -1.0, 1.0), (-1.0, 1.0, -1.0), (-1.0, 1.0, 1.0), (1.0, -1.0, -1.0), (1.0, -1.0, 1.0), (1.0, 1.0, -1.0), (1.0, 1.0, 1.0)], [], [(0, 1, 3, 2), (2, 3, 7, 6), (6, 7, 5, 4), (4, 5, 1, 0), (2, 6, 4, 0), (7, 3, 1, 5)])
_uv = me_cube_059.uv_layers.new(name='UVMap')
_uv.uv.foreach_set('vector', [0.375, 0.0, 0.625, 0.0, 0.625, 0.25, 0.375, 0.25, 0.375, 0.25, 0.625, 0.25, 0.625, 0.5, 0.375, 0.5, 0.375, 0.5, 0.625, 0.5, 0.625, 0.75, 0.375, 0.75, 0.375, 0.75, 0.625, 0.75, 0.625, 1.0, 0.375, 1.0, 0.125, 0.5, 0.375, 0.5, 0.375, 0.75, 0.125, 0.75, 0.625, 0.5, 0.875, 0.5, 0.875, 0.75, 0.625, 0.75])
me_cube_059.materials.append(mat_material_002)
me_cube_059.use_remesh_fix_poles = True
me_cube_059.use_remesh_preserve_attributes = False
me_cube_059.use_mirror_vertex_groups = False
me_cube_059.update()
me_cube_058 = bpy.data.meshes.new('Cube.058')
me_cube_058.from_pydata([(-1.0, -1.0, -1.0), (-1.0, -1.0, 1.0), (-1.0, 1.0, -1.0), (-1.0, 1.0, 1.0), (1.0, -1.0, -1.0), (1.0, -1.0, 1.0), (1.0, 1.0, -1.0), (1.0, 1.0, 1.0)], [], [(0, 1, 3, 2), (2, 3, 7, 6), (6, 7, 5, 4), (4, 5, 1, 0), (2, 6, 4, 0), (7, 3, 1, 5)])
_uv = me_cube_058.uv_layers.new(name='UVMap')
_uv.uv.foreach_set('vector', [0.375, 0.0, 0.625, 0.0, 0.625, 0.25, 0.375, 0.25, 0.375, 0.25, 0.625, 0.25, 0.625, 0.5, 0.375, 0.5, 0.375, 0.5, 0.625, 0.5, 0.625, 0.75, 0.375, 0.75, 0.375, 0.75, 0.625, 0.75, 0.625, 1.0, 0.375, 1.0, 0.125, 0.5, 0.375, 0.5, 0.375, 0.75, 0.125, 0.75, 0.625, 0.5, 0.875, 0.5, 0.875, 0.75, 0.625, 0.75])
me_cube_058.materials.append(mat_material_002)
me_cube_058.use_remesh_fix_poles = True
me_cube_058.use_remesh_preserve_attributes = False
me_cube_058.use_mirror_vertex_groups = False
me_cube_058.update()
me_cube_057 = bpy.data.meshes.new('Cube.057')
me_cube_057.from_pydata([(-1.0, -1.0, -1.0), (-1.0, -1.0, 1.0), (-1.0, 1.0, -1.0), (-1.0, 1.0, 1.0), (1.0, -1.0, -1.0), (1.0, -1.0, 1.0), (1.0, 1.0, -1.0), (1.0, 1.0, 1.0)], [], [(0, 1, 3, 2), (2, 3, 7, 6), (6, 7, 5, 4), (4, 5, 1, 0), (2, 6, 4, 0), (7, 3, 1, 5)])
_uv = me_cube_057.uv_layers.new(name='UVMap')
_uv.uv.foreach_set('vector', [0.375, 0.0, 0.625, 0.0, 0.625, 0.25, 0.375, 0.25, 0.375, 0.25, 0.625, 0.25, 0.625, 0.5, 0.375, 0.5, 0.375, 0.5, 0.625, 0.5, 0.625, 0.75, 0.375, 0.75, 0.375, 0.75, 0.625, 0.75, 0.625, 1.0, 0.375, 1.0, 0.125, 0.5, 0.375, 0.5, 0.375, 0.75, 0.125, 0.75, 0.625, 0.5, 0.875, 0.5, 0.875, 0.75, 0.625, 0.75])
me_cube_057.materials.append(mat_material_002)
me_cube_057.use_remesh_fix_poles = True
me_cube_057.use_remesh_preserve_attributes = False
me_cube_057.use_mirror_vertex_groups = False
me_cube_057.update()
me_cube_056 = bpy.data.meshes.new('Cube.056')
me_cube_056.from_pydata([(-1.0, -1.0, -1.0), (-1.0, -1.0, 1.0), (-1.0, 1.0, -1.0), (-1.0, 1.0, 1.0), (1.0, -1.0, -1.0), (1.0, -1.0, 1.0), (1.0, 1.0, -1.0), (1.0, 1.0, 1.0)], [], [(0, 1, 3, 2), (2, 3, 7, 6), (6, 7, 5, 4), (4, 5, 1, 0), (2, 6, 4, 0), (7, 3, 1, 5)])
_uv = me_cube_056.uv_layers.new(name='UVMap')
_uv.uv.foreach_set('vector', [0.375, 0.0, 0.625, 0.0, 0.625, 0.25, 0.375, 0.25, 0.375, 0.25, 0.625, 0.25, 0.625, 0.5, 0.375, 0.5, 0.375, 0.5, 0.625, 0.5, 0.625, 0.75, 0.375, 0.75, 0.375, 0.75, 0.625, 0.75, 0.625, 1.0, 0.375, 1.0, 0.125, 0.5, 0.375, 0.5, 0.375, 0.75, 0.125, 0.75, 0.625, 0.5, 0.875, 0.5, 0.875, 0.75, 0.625, 0.75])
me_cube_056.materials.append(mat_material_002)
me_cube_056.use_remesh_fix_poles = True
me_cube_056.use_remesh_preserve_attributes = False
me_cube_056.use_mirror_vertex_groups = False
me_cube_056.update()
me_cube_055 = bpy.data.meshes.new('Cube.055')
me_cube_055.from_pydata([(-1.0, -1.0, -1.0), (-1.0, -1.0, 1.0), (-1.0, 1.0, -1.0), (-1.0, 1.0, 1.0), (1.0, -1.0, -1.0), (1.0, -1.0, 1.0), (1.0, 1.0, -1.0), (1.0, 1.0, 1.0)], [], [(0, 1, 3, 2), (2, 3, 7, 6), (6, 7, 5, 4), (4, 5, 1, 0), (2, 6, 4, 0), (7, 3, 1, 5)])
_uv = me_cube_055.uv_layers.new(name='UVMap')
_uv.uv.foreach_set('vector', [0.375, 0.0, 0.625, 0.0, 0.625, 0.25, 0.375, 0.25, 0.375, 0.25, 0.625, 0.25, 0.625, 0.5, 0.375, 0.5, 0.375, 0.5, 0.625, 0.5, 0.625, 0.75, 0.375, 0.75, 0.375, 0.75, 0.625, 0.75, 0.625, 1.0, 0.375, 1.0, 0.125, 0.5, 0.375, 0.5, 0.375, 0.75, 0.125, 0.75, 0.625, 0.5, 0.875, 0.5, 0.875, 0.75, 0.625, 0.75])
me_cube_055.materials.append(mat_material_002)
me_cube_055.use_remesh_fix_poles = True
me_cube_055.use_remesh_preserve_attributes = False
me_cube_055.use_mirror_vertex_groups = False
me_cube_055.update()
me_cube_054 = bpy.data.meshes.new('Cube.054')
me_cube_054.from_pydata([(-1.0, -1.0, -1.0), (-1.0, -1.0, 1.0), (-1.0, 1.0, -1.0), (-1.0, 1.0, 1.0), (1.0, -1.0, -1.0), (1.0, -1.0, 1.0), (1.0, 1.0, -1.0), (1.0, 1.0, 1.0)], [], [(0, 1, 3, 2), (2, 3, 7, 6), (6, 7, 5, 4), (4, 5, 1, 0), (2, 6, 4, 0), (7, 3, 1, 5)])
_uv = me_cube_054.uv_layers.new(name='UVMap')
_uv.uv.foreach_set('vector', [0.375, 0.0, 0.625, 0.0, 0.625, 0.25, 0.375, 0.25, 0.375, 0.25, 0.625, 0.25, 0.625, 0.5, 0.375, 0.5, 0.375, 0.5, 0.625, 0.5, 0.625, 0.75, 0.375, 0.75, 0.375, 0.75, 0.625, 0.75, 0.625, 1.0, 0.375, 1.0, 0.125, 0.5, 0.375, 0.5, 0.375, 0.75, 0.125, 0.75, 0.625, 0.5, 0.875, 0.5, 0.875, 0.75, 0.625, 0.75])
me_cube_054.materials.append(mat_material_002)
me_cube_054.use_remesh_fix_poles = True
me_cube_054.use_remesh_preserve_attributes = False
me_cube_054.use_mirror_vertex_groups = False
me_cube_054.update()
me_cube_053 = bpy.data.meshes.new('Cube.053')
me_cube_053.from_pydata([(-1.0, -1.0, -1.0), (-1.0, -1.0, 1.0), (-1.0, 1.0, -1.0), (-1.0, 1.0, 1.0), (1.0, -1.0, -1.0), (1.0, -1.0, 1.0), (1.0, 1.0, -1.0), (1.0, 1.0, 1.0)], [], [(0, 1, 3, 2), (2, 3, 7, 6), (6, 7, 5, 4), (4, 5, 1, 0), (2, 6, 4, 0), (7, 3, 1, 5)])
_uv = me_cube_053.uv_layers.new(name='UVMap')
_uv.uv.foreach_set('vector', [0.375, 0.0, 0.625, 0.0, 0.625, 0.25, 0.375, 0.25, 0.375, 0.25, 0.625, 0.25, 0.625, 0.5, 0.375, 0.5, 0.375, 0.5, 0.625, 0.5, 0.625, 0.75, 0.375, 0.75, 0.375, 0.75, 0.625, 0.75, 0.625, 1.0, 0.375, 1.0, 0.125, 0.5, 0.375, 0.5, 0.375, 0.75, 0.125, 0.75, 0.625, 0.5, 0.875, 0.5, 0.875, 0.75, 0.625, 0.75])
me_cube_053.materials.append(mat_material_002)
me_cube_053.use_remesh_fix_poles = True
me_cube_053.use_remesh_preserve_attributes = False
me_cube_053.use_mirror_vertex_groups = False
me_cube_053.update()
me_cube_052 = bpy.data.meshes.new('Cube.052')
me_cube_052.from_pydata([(-1.0, -1.0, -1.0), (-1.0, -1.0, 1.0), (-1.0, 1.0, -1.0), (-1.0, 1.0, 1.0), (1.0, -1.0, -1.0), (1.0, -1.0, 1.0), (1.0, 1.0, -1.0), (1.0, 1.0, 1.0)], [], [(0, 1, 3, 2), (2, 3, 7, 6), (6, 7, 5, 4), (4, 5, 1, 0), (2, 6, 4, 0), (7, 3, 1, 5)])
_uv = me_cube_052.uv_layers.new(name='UVMap')
_uv.uv.foreach_set('vector', [0.375, 0.0, 0.625, 0.0, 0.625, 0.25, 0.375, 0.25, 0.375, 0.25, 0.625, 0.25, 0.625, 0.5, 0.375, 0.5, 0.375, 0.5, 0.625, 0.5, 0.625, 0.75, 0.375, 0.75, 0.375, 0.75, 0.625, 0.75, 0.625, 1.0, 0.375, 1.0, 0.125, 0.5, 0.375, 0.5, 0.375, 0.75, 0.125, 0.75, 0.625, 0.5, 0.875, 0.5, 0.875, 0.75, 0.625, 0.75])
me_cube_052.materials.append(mat_material_002)
me_cube_052.use_remesh_fix_poles = True
me_cube_052.use_remesh_preserve_attributes = False
me_cube_052.use_mirror_vertex_groups = False
me_cube_052.update()
me_plane_002 = bpy.data.meshes.new('Plane.002')
me_plane_002.from_pydata([(-1.0, -1.0, 0.0), (1.0, -1.0, 0.0), (-1.0, 1.0, 0.0), (1.0, 1.0, 0.0)], [], [(0, 1, 3, 2)])
_uv = me_plane_002.uv_layers.new(name='UVMap')
_uv.uv.foreach_set('vector', [0.0, 0.0, 1.0, 0.0, 1.0, 1.0, 0.0, 1.0])
me_plane_002.use_remesh_fix_poles = True
me_plane_002.use_remesh_preserve_attributes = False
me_plane_002.use_mirror_vertex_groups = False
me_plane_002.update()
me_cube_070 = bpy.data.meshes.new('Cube.070')
me_cube_070.from_pydata([(-1.0, -1.0, -1.0), (-1.0, -1.0, 1.0), (-1.0, 1.0, -1.0), (-1.0, 1.0, 1.0), (1.0, -1.0, -1.0), (1.0, -1.0, 1.0), (1.0, 1.0, -1.0), (1.0, 1.0, 1.0)], [], [(0, 1, 3, 2), (2, 3, 7, 6), (6, 7, 5, 4), (4, 5, 1, 0), (2, 6, 4, 0), (7, 3, 1, 5)])
_uv = me_cube_070.uv_layers.new(name='UVMap')
_uv.uv.foreach_set('vector', [0.375, 0.0, 0.625, 0.0, 0.625, 0.25, 0.375, 0.25, 0.375, 0.25, 0.625, 0.25, 0.625, 0.5, 0.375, 0.5, 0.375, 0.5, 0.625, 0.5, 0.625, 0.75, 0.375, 0.75, 0.375, 0.75, 0.625, 0.75, 0.625, 1.0, 0.375, 1.0, 0.125, 0.5, 0.375, 0.5, 0.375, 0.75, 0.125, 0.75, 0.625, 0.5, 0.875, 0.5, 0.875, 0.75, 0.625, 0.75])
me_cube_070.materials.append(mat_material_003)
me_cube_070.use_remesh_fix_poles = True
me_cube_070.use_remesh_preserve_attributes = False
me_cube_070.use_mirror_vertex_groups = False
me_cube_070.update()
me_cube_069 = bpy.data.meshes.new('Cube.069')
me_cube_069.from_pydata([(-1.0, -1.0, -1.0), (-1.0, -1.0, 1.0), (-1.0, 1.0, -1.0), (-1.0, 1.0, 1.0), (1.0, -1.0, -1.0), (1.0, -1.0, 1.0), (1.0, 1.0, -1.0), (1.0, 1.0, 1.0)], [], [(0, 1, 3, 2), (2, 3, 7, 6), (6, 7, 5, 4), (4, 5, 1, 0), (2, 6, 4, 0), (7, 3, 1, 5)])
_uv = me_cube_069.uv_layers.new(name='UVMap')
_uv.uv.foreach_set('vector', [0.375, 0.0, 0.625, 0.0, 0.625, 0.25, 0.375, 0.25, 0.375, 0.25, 0.625, 0.25, 0.625, 0.5, 0.375, 0.5, 0.375, 0.5, 0.625, 0.5, 0.625, 0.75, 0.375, 0.75, 0.375, 0.75, 0.625, 0.75, 0.625, 1.0, 0.375, 1.0, 0.125, 0.5, 0.375, 0.5, 0.375, 0.75, 0.125, 0.75, 0.625, 0.5, 0.875, 0.5, 0.875, 0.75, 0.625, 0.75])
me_cube_069.materials.append(mat_material_003)
me_cube_069.use_remesh_fix_poles = True
me_cube_069.use_remesh_preserve_attributes = False
me_cube_069.use_mirror_vertex_groups = False
me_cube_069.update()
me_cube_068 = bpy.data.meshes.new('Cube.068')
me_cube_068.from_pydata([(-1.0, -1.0, -1.0), (-1.0, -1.0, 1.0), (-1.0, 1.0, -1.0), (-1.0, 1.0, 1.0), (1.0, -1.0, -1.0), (1.0, -1.0, 1.0), (1.0, 1.0, -1.0), (1.0, 1.0, 1.0)], [], [(0, 1, 3, 2), (2, 3, 7, 6), (6, 7, 5, 4), (4, 5, 1, 0), (2, 6, 4, 0), (7, 3, 1, 5)])
_uv = me_cube_068.uv_layers.new(name='UVMap')
_uv.uv.foreach_set('vector', [0.375, 0.0, 0.625, 0.0, 0.625, 0.25, 0.375, 0.25, 0.375, 0.25, 0.625, 0.25, 0.625, 0.5, 0.375, 0.5, 0.375, 0.5, 0.625, 0.5, 0.625, 0.75, 0.375, 0.75, 0.375, 0.75, 0.625, 0.75, 0.625, 1.0, 0.375, 1.0, 0.125, 0.5, 0.375, 0.5, 0.375, 0.75, 0.125, 0.75, 0.625, 0.5, 0.875, 0.5, 0.875, 0.75, 0.625, 0.75])
me_cube_068.materials.append(mat_material_003)
me_cube_068.use_remesh_fix_poles = True
me_cube_068.use_remesh_preserve_attributes = False
me_cube_068.use_mirror_vertex_groups = False
me_cube_068.update()
me_cube_067 = bpy.data.meshes.new('Cube.067')
me_cube_067.from_pydata([(-1.0, -1.0, -1.0), (-1.0, -1.0, 1.0), (-1.0, 1.0, -1.0), (-1.0, 1.0, 1.0), (1.0, -1.0, -1.0), (1.0, -1.0, 1.0), (1.0, 1.0, -1.0), (1.0, 1.0, 1.0)], [], [(0, 1, 3, 2), (2, 3, 7, 6), (6, 7, 5, 4), (4, 5, 1, 0), (2, 6, 4, 0), (7, 3, 1, 5)])
_uv = me_cube_067.uv_layers.new(name='UVMap')
_uv.uv.foreach_set('vector', [0.375, 0.0, 0.625, 0.0, 0.625, 0.25, 0.375, 0.25, 0.375, 0.25, 0.625, 0.25, 0.625, 0.5, 0.375, 0.5, 0.375, 0.5, 0.625, 0.5, 0.625, 0.75, 0.375, 0.75, 0.375, 0.75, 0.625, 0.75, 0.625, 1.0, 0.375, 1.0, 0.125, 0.5, 0.375, 0.5, 0.375, 0.75, 0.125, 0.75, 0.625, 0.5, 0.875, 0.5, 0.875, 0.75, 0.625, 0.75])
me_cube_067.materials.append(mat_material_003)
me_cube_067.use_remesh_fix_poles = True
me_cube_067.use_remesh_preserve_attributes = False
me_cube_067.use_mirror_vertex_groups = False
me_cube_067.update()
me_cube_066 = bpy.data.meshes.new('Cube.066')
me_cube_066.from_pydata([(-1.0, -1.0, -1.0), (-1.0, -1.0, 1.0), (-1.0, 1.0, -1.0), (-1.0, 1.0, 1.0), (1.0, -1.0, -1.0), (1.0, -1.0, 1.0), (1.0, 1.0, -1.0), (1.0, 1.0, 1.0)], [], [(0, 1, 3, 2), (2, 3, 7, 6), (6, 7, 5, 4), (4, 5, 1, 0), (2, 6, 4, 0), (7, 3, 1, 5)])
_uv = me_cube_066.uv_layers.new(name='UVMap')
_uv.uv.foreach_set('vector', [0.375, 0.0, 0.625, 0.0, 0.625, 0.25, 0.375, 0.25, 0.375, 0.25, 0.625, 0.25, 0.625, 0.5, 0.375, 0.5, 0.375, 0.5, 0.625, 0.5, 0.625, 0.75, 0.375, 0.75, 0.375, 0.75, 0.625, 0.75, 0.625, 1.0, 0.375, 1.0, 0.125, 0.5, 0.375, 0.5, 0.375, 0.75, 0.125, 0.75, 0.625, 0.5, 0.875, 0.5, 0.875, 0.75, 0.625, 0.75])
me_cube_066.materials.append(mat_material_003)
me_cube_066.use_remesh_fix_poles = True
me_cube_066.use_remesh_preserve_attributes = False
me_cube_066.use_mirror_vertex_groups = False
me_cube_066.update()
me_cube_065 = bpy.data.meshes.new('Cube.065')
me_cube_065.from_pydata([(-1.0, -1.0, -1.0), (-1.0, -1.0, 1.0), (-1.0, 1.0, -1.0), (-1.0, 1.0, 1.0), (1.0, -1.0, -1.0), (1.0, -1.0, 1.0), (1.0, 1.0, -1.0), (1.0, 1.0, 1.0)], [], [(0, 1, 3, 2), (2, 3, 7, 6), (6, 7, 5, 4), (4, 5, 1, 0), (2, 6, 4, 0), (7, 3, 1, 5)])
_uv = me_cube_065.uv_layers.new(name='UVMap')
_uv.uv.foreach_set('vector', [0.375, 0.0, 0.625, 0.0, 0.625, 0.25, 0.375, 0.25, 0.375, 0.25, 0.625, 0.25, 0.625, 0.5, 0.375, 0.5, 0.375, 0.5, 0.625, 0.5, 0.625, 0.75, 0.375, 0.75, 0.375, 0.75, 0.625, 0.75, 0.625, 1.0, 0.375, 1.0, 0.125, 0.5, 0.375, 0.5, 0.375, 0.75, 0.125, 0.75, 0.625, 0.5, 0.875, 0.5, 0.875, 0.75, 0.625, 0.75])
me_cube_065.materials.append(mat_material_003)
me_cube_065.use_remesh_fix_poles = True
me_cube_065.use_remesh_preserve_attributes = False
me_cube_065.use_mirror_vertex_groups = False
me_cube_065.update()
me_cube_064 = bpy.data.meshes.new('Cube.064')
me_cube_064.from_pydata([(-1.0, -1.0, -1.0), (-1.0, -1.0, 1.0), (-1.0, 1.0, -1.0), (-1.0, 1.0, 1.0), (1.0, -1.0, -1.0), (1.0, -1.0, 1.0), (1.0, 1.0, -1.0), (1.0, 1.0, 1.0)], [], [(0, 1, 3, 2), (2, 3, 7, 6), (6, 7, 5, 4), (4, 5, 1, 0), (2, 6, 4, 0), (7, 3, 1, 5)])
_uv = me_cube_064.uv_layers.new(name='UVMap')
_uv.uv.foreach_set('vector', [0.375, 0.0, 0.625, 0.0, 0.625, 0.25, 0.375, 0.25, 0.375, 0.25, 0.625, 0.25, 0.625, 0.5, 0.375, 0.5, 0.375, 0.5, 0.625, 0.5, 0.625, 0.75, 0.375, 0.75, 0.375, 0.75, 0.625, 0.75, 0.625, 1.0, 0.375, 1.0, 0.125, 0.5, 0.375, 0.5, 0.375, 0.75, 0.125, 0.75, 0.625, 0.5, 0.875, 0.5, 0.875, 0.75, 0.625, 0.75])
me_cube_064.materials.append(mat_material_003)
me_cube_064.use_remesh_fix_poles = True
me_cube_064.use_remesh_preserve_attributes = False
me_cube_064.use_mirror_vertex_groups = False
me_cube_064.update()
me_cube_063 = bpy.data.meshes.new('Cube.063')
me_cube_063.from_pydata([(-1.0, -1.0, -1.0), (-1.0, -1.0, 1.0), (-1.0, 1.0, -1.0), (-1.0, 1.0, 1.0), (1.0, -1.0, -1.0), (1.0, -1.0, 1.0), (1.0, 1.0, -1.0), (1.0, 1.0, 1.0)], [], [(0, 1, 3, 2), (2, 3, 7, 6), (6, 7, 5, 4), (4, 5, 1, 0), (2, 6, 4, 0), (7, 3, 1, 5)])
_uv = me_cube_063.uv_layers.new(name='UVMap')
_uv.uv.foreach_set('vector', [0.375, 0.0, 0.625, 0.0, 0.625, 0.25, 0.375, 0.25, 0.375, 0.25, 0.625, 0.25, 0.625, 0.5, 0.375, 0.5, 0.375, 0.5, 0.625, 0.5, 0.625, 0.75, 0.375, 0.75, 0.375, 0.75, 0.625, 0.75, 0.625, 1.0, 0.375, 1.0, 0.125, 0.5, 0.375, 0.5, 0.375, 0.75, 0.125, 0.75, 0.625, 0.5, 0.875, 0.5, 0.875, 0.75, 0.625, 0.75])
me_cube_063.materials.append(mat_material_003)
me_cube_063.use_remesh_fix_poles = True
me_cube_063.use_remesh_preserve_attributes = False
me_cube_063.use_mirror_vertex_groups = False
me_cube_063.update()
me_cube_062 = bpy.data.meshes.new('Cube.062')
me_cube_062.from_pydata([(-1.0, -1.0, -1.0), (-1.0, -1.0, 1.0), (-1.0, 1.0, -1.0), (-1.0, 1.0, 1.0), (1.0, -1.0, -1.0), (1.0, -1.0, 1.0), (1.0, 1.0, -1.0), (1.0, 1.0, 1.0)], [], [(0, 1, 3, 2), (2, 3, 7, 6), (6, 7, 5, 4), (4, 5, 1, 0), (2, 6, 4, 0), (7, 3, 1, 5)])
_uv = me_cube_062.uv_layers.new(name='UVMap')
_uv.uv.foreach_set('vector', [0.375, 0.0, 0.625, 0.0, 0.625, 0.25, 0.375, 0.25, 0.375, 0.25, 0.625, 0.25, 0.625, 0.5, 0.375, 0.5, 0.375, 0.5, 0.625, 0.5, 0.625, 0.75, 0.375, 0.75, 0.375, 0.75, 0.625, 0.75, 0.625, 1.0, 0.375, 1.0, 0.125, 0.5, 0.375, 0.5, 0.375, 0.75, 0.125, 0.75, 0.625, 0.5, 0.875, 0.5, 0.875, 0.75, 0.625, 0.75])
me_cube_062.materials.append(mat_material_003)
me_cube_062.use_remesh_fix_poles = True
me_cube_062.use_remesh_preserve_attributes = False
me_cube_062.use_mirror_vertex_groups = False
me_cube_062.update()
me_plane_003 = bpy.data.meshes.new('Plane.003')
me_plane_003.from_pydata([(-1.0, -1.0, 0.0), (1.0, -1.0, 0.0), (-1.0, 1.0, 0.0), (1.0, 1.0, 0.0)], [], [(0, 1, 3, 2)])
_uv = me_plane_003.uv_layers.new(name='UVMap')
_uv.uv.foreach_set('vector', [0.0, 0.0, 1.0, 0.0, 1.0, 1.0, 0.0, 1.0])
me_plane_003.use_remesh_fix_poles = True
me_plane_003.use_remesh_preserve_attributes = False
me_plane_003.use_mirror_vertex_groups = False
me_plane_003.update()
me_cube_081 = bpy.data.meshes.new('Cube.081')
me_cube_081.from_pydata([(-1.0, -1.0, -1.0), (-1.0, -1.0, 1.0), (-1.0, 1.0, -1.0), (-1.0, 1.0, 1.0), (1.0, -1.0, -1.0), (1.0, -1.0, 1.0), (1.0, 1.0, -1.0), (1.0, 1.0, 1.0)], [], [(0, 1, 3, 2), (2, 3, 7, 6), (6, 7, 5, 4), (4, 5, 1, 0), (2, 6, 4, 0), (7, 3, 1, 5)])
_uv = me_cube_081.uv_layers.new(name='UVMap')
_uv.uv.foreach_set('vector', [0.375, 0.0, 0.625, 0.0, 0.625, 0.25, 0.375, 0.25, 0.375, 0.25, 0.625, 0.25, 0.625, 0.5, 0.375, 0.5, 0.375, 0.5, 0.625, 0.5, 0.625, 0.75, 0.375, 0.75, 0.375, 0.75, 0.625, 0.75, 0.625, 1.0, 0.375, 1.0, 0.125, 0.5, 0.375, 0.5, 0.375, 0.75, 0.125, 0.75, 0.625, 0.5, 0.875, 0.5, 0.875, 0.75, 0.625, 0.75])
me_cube_081.materials.append(mat_material_064)
me_cube_081.use_remesh_fix_poles = True
me_cube_081.use_remesh_preserve_attributes = False
me_cube_081.use_mirror_vertex_groups = False
me_cube_081.update()
me_cube_080 = bpy.data.meshes.new('Cube.080')
me_cube_080.from_pydata([(-1.0, -1.0, -1.0), (-1.0, -1.0, 1.0), (-1.0, 1.0, -1.0), (-1.0, 1.0, 1.0), (1.0, -1.0, -1.0), (1.0, -1.0, 1.0), (1.0, 1.0, -1.0), (1.0, 1.0, 1.0)], [], [(0, 1, 3, 2), (2, 3, 7, 6), (6, 7, 5, 4), (4, 5, 1, 0), (2, 6, 4, 0), (7, 3, 1, 5)])
_uv = me_cube_080.uv_layers.new(name='UVMap')
_uv.uv.foreach_set('vector', [0.375, 0.0, 0.625, 0.0, 0.625, 0.25, 0.375, 0.25, 0.375, 0.25, 0.625, 0.25, 0.625, 0.5, 0.375, 0.5, 0.375, 0.5, 0.625, 0.5, 0.625, 0.75, 0.375, 0.75, 0.375, 0.75, 0.625, 0.75, 0.625, 1.0, 0.375, 1.0, 0.125, 0.5, 0.375, 0.5, 0.375, 0.75, 0.125, 0.75, 0.625, 0.5, 0.875, 0.5, 0.875, 0.75, 0.625, 0.75])
me_cube_080.materials.append(mat_material_004)
me_cube_080.use_remesh_fix_poles = True
me_cube_080.use_remesh_preserve_attributes = False
me_cube_080.use_mirror_vertex_groups = False
me_cube_080.update()
me_cube_079 = bpy.data.meshes.new('Cube.079')
me_cube_079.from_pydata([(-1.0, -1.0, -1.0), (-1.0, -1.0, 1.0), (-1.0, 1.0, -1.0), (-1.0, 1.0, 1.0), (1.0, -1.0, -1.0), (1.0, -1.0, 1.0), (1.0, 1.0, -1.0), (1.0, 1.0, 1.0)], [], [(0, 1, 3, 2), (2, 3, 7, 6), (6, 7, 5, 4), (4, 5, 1, 0), (2, 6, 4, 0), (7, 3, 1, 5)])
_uv = me_cube_079.uv_layers.new(name='UVMap')
_uv.uv.foreach_set('vector', [0.375, 0.0, 0.625, 0.0, 0.625, 0.25, 0.375, 0.25, 0.375, 0.25, 0.625, 0.25, 0.625, 0.5, 0.375, 0.5, 0.375, 0.5, 0.625, 0.5, 0.625, 0.75, 0.375, 0.75, 0.375, 0.75, 0.625, 0.75, 0.625, 1.0, 0.375, 1.0, 0.125, 0.5, 0.375, 0.5, 0.375, 0.75, 0.125, 0.75, 0.625, 0.5, 0.875, 0.5, 0.875, 0.75, 0.625, 0.75])
me_cube_079.materials.append(mat_material_004)
me_cube_079.use_remesh_fix_poles = True
me_cube_079.use_remesh_preserve_attributes = False
me_cube_079.use_mirror_vertex_groups = False
me_cube_079.update()
me_cube_078 = bpy.data.meshes.new('Cube.078')
me_cube_078.from_pydata([(-1.0, -1.0, -1.0), (-1.0, -1.0, 1.0), (-1.0, 1.0, -1.0), (-1.0, 1.0, 1.0), (1.0, -1.0, -1.0), (1.0, -1.0, 1.0), (1.0, 1.0, -1.0), (1.0, 1.0, 1.0)], [], [(0, 1, 3, 2), (2, 3, 7, 6), (6, 7, 5, 4), (4, 5, 1, 0), (2, 6, 4, 0), (7, 3, 1, 5)])
_uv = me_cube_078.uv_layers.new(name='UVMap')
_uv.uv.foreach_set('vector', [0.375, 0.0, 0.625, 0.0, 0.625, 0.25, 0.375, 0.25, 0.375, 0.25, 0.625, 0.25, 0.625, 0.5, 0.375, 0.5, 0.375, 0.5, 0.625, 0.5, 0.625, 0.75, 0.375, 0.75, 0.375, 0.75, 0.625, 0.75, 0.625, 1.0, 0.375, 1.0, 0.125, 0.5, 0.375, 0.5, 0.375, 0.75, 0.125, 0.75, 0.625, 0.5, 0.875, 0.5, 0.875, 0.75, 0.625, 0.75])
me_cube_078.materials.append(mat_material_004)
me_cube_078.use_remesh_fix_poles = True
me_cube_078.use_remesh_preserve_attributes = False
me_cube_078.use_mirror_vertex_groups = False
me_cube_078.update()
me_cube_077 = bpy.data.meshes.new('Cube.077')
me_cube_077.from_pydata([(-1.0, -1.0, -1.0), (-1.0, -1.0, 1.0), (-1.0, 1.0, -1.0), (-1.0, 1.0, 1.0), (1.0, -1.0, -1.0), (1.0, -1.0, 1.0), (1.0, 1.0, -1.0), (1.0, 1.0, 1.0)], [], [(0, 1, 3, 2), (2, 3, 7, 6), (6, 7, 5, 4), (4, 5, 1, 0), (2, 6, 4, 0), (7, 3, 1, 5)])
_uv = me_cube_077.uv_layers.new(name='UVMap')
_uv.uv.foreach_set('vector', [0.375, 0.0, 0.625, 0.0, 0.625, 0.25, 0.375, 0.25, 0.375, 0.25, 0.625, 0.25, 0.625, 0.5, 0.375, 0.5, 0.375, 0.5, 0.625, 0.5, 0.625, 0.75, 0.375, 0.75, 0.375, 0.75, 0.625, 0.75, 0.625, 1.0, 0.375, 1.0, 0.125, 0.5, 0.375, 0.5, 0.375, 0.75, 0.125, 0.75, 0.625, 0.5, 0.875, 0.5, 0.875, 0.75, 0.625, 0.75])
me_cube_077.materials.append(mat_material_004)
me_cube_077.use_remesh_fix_poles = True
me_cube_077.use_remesh_preserve_attributes = False
me_cube_077.use_mirror_vertex_groups = False
me_cube_077.update()
me_cube_076 = bpy.data.meshes.new('Cube.076')
me_cube_076.from_pydata([(-1.0, -1.0, -1.0), (-1.0, -1.0, 1.0), (-1.0, 1.0, -1.0), (-1.0, 1.0, 1.0), (1.0, -1.0, -1.0), (1.0, -1.0, 1.0), (1.0, 1.0, -1.0), (1.0, 1.0, 1.0)], [], [(0, 1, 3, 2), (2, 3, 7, 6), (6, 7, 5, 4), (4, 5, 1, 0), (2, 6, 4, 0), (7, 3, 1, 5)])
_uv = me_cube_076.uv_layers.new(name='UVMap')
_uv.uv.foreach_set('vector', [0.375, 0.0, 0.625, 0.0, 0.625, 0.25, 0.375, 0.25, 0.375, 0.25, 0.625, 0.25, 0.625, 0.5, 0.375, 0.5, 0.375, 0.5, 0.625, 0.5, 0.625, 0.75, 0.375, 0.75, 0.375, 0.75, 0.625, 0.75, 0.625, 1.0, 0.375, 1.0, 0.125, 0.5, 0.375, 0.5, 0.375, 0.75, 0.125, 0.75, 0.625, 0.5, 0.875, 0.5, 0.875, 0.75, 0.625, 0.75])
me_cube_076.materials.append(mat_material_004)
me_cube_076.use_remesh_fix_poles = True
me_cube_076.use_remesh_preserve_attributes = False
me_cube_076.use_mirror_vertex_groups = False
me_cube_076.update()
me_cube_075 = bpy.data.meshes.new('Cube.075')
me_cube_075.from_pydata([(-1.0, -1.0, -1.0), (-1.0, -1.0, 1.0), (-1.0, 1.0, -1.0), (-1.0, 1.0, 1.0), (1.0, -1.0, -1.0), (1.0, -1.0, 1.0), (1.0, 1.0, -1.0), (1.0, 1.0, 1.0)], [], [(0, 1, 3, 2), (2, 3, 7, 6), (6, 7, 5, 4), (4, 5, 1, 0), (2, 6, 4, 0), (7, 3, 1, 5)])
_uv = me_cube_075.uv_layers.new(name='UVMap')
_uv.uv.foreach_set('vector', [0.375, 0.0, 0.625, 0.0, 0.625, 0.25, 0.375, 0.25, 0.375, 0.25, 0.625, 0.25, 0.625, 0.5, 0.375, 0.5, 0.375, 0.5, 0.625, 0.5, 0.625, 0.75, 0.375, 0.75, 0.375, 0.75, 0.625, 0.75, 0.625, 1.0, 0.375, 1.0, 0.125, 0.5, 0.375, 0.5, 0.375, 0.75, 0.125, 0.75, 0.625, 0.5, 0.875, 0.5, 0.875, 0.75, 0.625, 0.75])
me_cube_075.materials.append(mat_material_004)
me_cube_075.use_remesh_fix_poles = True
me_cube_075.use_remesh_preserve_attributes = False
me_cube_075.use_mirror_vertex_groups = False
me_cube_075.update()
me_cube_074 = bpy.data.meshes.new('Cube.074')
me_cube_074.from_pydata([(-1.0, -1.0, -1.0), (-1.0, -1.0, 1.0), (-1.0, 1.0, -1.0), (-1.0, 1.0, 1.0), (1.0, -1.0, -1.0), (1.0, -1.0, 1.0), (1.0, 1.0, -1.0), (1.0, 1.0, 1.0)], [], [(0, 1, 3, 2), (2, 3, 7, 6), (6, 7, 5, 4), (4, 5, 1, 0), (2, 6, 4, 0), (7, 3, 1, 5)])
_uv = me_cube_074.uv_layers.new(name='UVMap')
_uv.uv.foreach_set('vector', [0.375, 0.0, 0.625, 0.0, 0.625, 0.25, 0.375, 0.25, 0.375, 0.25, 0.625, 0.25, 0.625, 0.5, 0.375, 0.5, 0.375, 0.5, 0.625, 0.5, 0.625, 0.75, 0.375, 0.75, 0.375, 0.75, 0.625, 0.75, 0.625, 1.0, 0.375, 1.0, 0.125, 0.5, 0.375, 0.5, 0.375, 0.75, 0.125, 0.75, 0.625, 0.5, 0.875, 0.5, 0.875, 0.75, 0.625, 0.75])
me_cube_074.materials.append(mat_material_004)
me_cube_074.use_remesh_fix_poles = True
me_cube_074.use_remesh_preserve_attributes = False
me_cube_074.use_mirror_vertex_groups = False
me_cube_074.update()
me_cube_073 = bpy.data.meshes.new('Cube.073')
me_cube_073.from_pydata([(-1.0, -1.0, -1.0), (-1.0, -1.0, 1.0), (-1.0, 1.0, -1.0), (-1.0, 1.0, 1.0), (1.0, -1.0, -1.0), (1.0, -1.0, 1.0), (1.0, 1.0, -1.0), (1.0, 1.0, 1.0)], [], [(0, 1, 3, 2), (2, 3, 7, 6), (6, 7, 5, 4), (4, 5, 1, 0), (2, 6, 4, 0), (7, 3, 1, 5)])
_uv = me_cube_073.uv_layers.new(name='UVMap')
_uv.uv.foreach_set('vector', [0.375, 0.0, 0.625, 0.0, 0.625, 0.25, 0.375, 0.25, 0.375, 0.25, 0.625, 0.25, 0.625, 0.5, 0.375, 0.5, 0.375, 0.5, 0.625, 0.5, 0.625, 0.75, 0.375, 0.75, 0.375, 0.75, 0.625, 0.75, 0.625, 1.0, 0.375, 1.0, 0.125, 0.5, 0.375, 0.5, 0.375, 0.75, 0.125, 0.75, 0.625, 0.5, 0.875, 0.5, 0.875, 0.75, 0.625, 0.75])
me_cube_073.materials.append(mat_material_004)
me_cube_073.use_remesh_fix_poles = True
me_cube_073.use_remesh_preserve_attributes = False
me_cube_073.use_mirror_vertex_groups = False
me_cube_073.update()
me_cube_072 = bpy.data.meshes.new('Cube.072')
me_cube_072.from_pydata([(-1.0, -1.0, -1.0), (-1.0, -1.0, 1.0), (-1.0, 1.0, -1.0), (-1.0, 1.0, 1.0), (1.0, -1.0, -1.0), (1.0, -1.0, 1.0), (1.0, 1.0, -1.0), (1.0, 1.0, 1.0)], [], [(0, 1, 3, 2), (2, 3, 7, 6), (6, 7, 5, 4), (4, 5, 1, 0), (2, 6, 4, 0), (7, 3, 1, 5)])
_uv = me_cube_072.uv_layers.new(name='UVMap')
_uv.uv.foreach_set('vector', [0.375, 0.0, 0.625, 0.0, 0.625, 0.25, 0.375, 0.25, 0.375, 0.25, 0.625, 0.25, 0.625, 0.5, 0.375, 0.5, 0.375, 0.5, 0.625, 0.5, 0.625, 0.75, 0.375, 0.75, 0.375, 0.75, 0.625, 0.75, 0.625, 1.0, 0.375, 1.0, 0.125, 0.5, 0.375, 0.5, 0.375, 0.75, 0.125, 0.75, 0.625, 0.5, 0.875, 0.5, 0.875, 0.75, 0.625, 0.75])
me_cube_072.materials.append(mat_material_004)
me_cube_072.use_remesh_fix_poles = True
me_cube_072.use_remesh_preserve_attributes = False
me_cube_072.use_mirror_vertex_groups = False
me_cube_072.update()
me_plane_004 = bpy.data.meshes.new('Plane.004')
me_plane_004.from_pydata([(-1.0, -1.0, 0.0), (1.0, -1.0, 0.0), (-1.0, 1.0, 0.0), (1.0, 1.0, 0.0)], [], [(0, 1, 3, 2)])
_uv = me_plane_004.uv_layers.new(name='UVMap')
_uv.uv.foreach_set('vector', [0.0, 0.0, 1.0, 0.0, 1.0, 1.0, 0.0, 1.0])
me_plane_004.use_remesh_fix_poles = True
me_plane_004.use_remesh_preserve_attributes = False
me_plane_004.use_mirror_vertex_groups = False
me_plane_004.update()
me_cube_090 = bpy.data.meshes.new('Cube.090')
me_cube_090.from_pydata([(-1.0, -1.0, -1.0), (-1.0, -1.0, 1.0), (-1.0, 1.0, -1.0), (-1.0, 1.0, 1.0), (1.0, -1.0, -1.0), (1.0, -1.0, 1.0), (1.0, 1.0, -1.0), (1.0, 1.0, 1.0)], [], [(0, 1, 3, 2), (2, 3, 7, 6), (6, 7, 5, 4), (4, 5, 1, 0), (2, 6, 4, 0), (7, 3, 1, 5)])
_uv = me_cube_090.uv_layers.new(name='UVMap')
_uv.uv.foreach_set('vector', [0.375, 0.0, 0.625, 0.0, 0.625, 0.25, 0.375, 0.25, 0.375, 0.25, 0.625, 0.25, 0.625, 0.5, 0.375, 0.5, 0.375, 0.5, 0.625, 0.5, 0.625, 0.75, 0.375, 0.75, 0.375, 0.75, 0.625, 0.75, 0.625, 1.0, 0.375, 1.0, 0.125, 0.5, 0.375, 0.5, 0.375, 0.75, 0.125, 0.75, 0.625, 0.5, 0.875, 0.5, 0.875, 0.75, 0.625, 0.75])
me_cube_090.materials.append(mat_material_005)
me_cube_090.use_remesh_fix_poles = True
me_cube_090.use_remesh_preserve_attributes = False
me_cube_090.use_mirror_vertex_groups = False
me_cube_090.update()
me_cube_089 = bpy.data.meshes.new('Cube.089')
me_cube_089.from_pydata([(-1.0, -1.0, -1.0), (-1.0, -1.0, 1.0), (-1.0, 1.0, -1.0), (-1.0, 1.0, 1.0), (1.0, -1.0, -1.0), (1.0, -1.0, 1.0), (1.0, 1.0, -1.0), (1.0, 1.0, 1.0)], [], [(0, 1, 3, 2), (2, 3, 7, 6), (6, 7, 5, 4), (4, 5, 1, 0), (2, 6, 4, 0), (7, 3, 1, 5)])
_uv = me_cube_089.uv_layers.new(name='UVMap')
_uv.uv.foreach_set('vector', [0.375, 0.0, 0.625, 0.0, 0.625, 0.25, 0.375, 0.25, 0.375, 0.25, 0.625, 0.25, 0.625, 0.5, 0.375, 0.5, 0.375, 0.5, 0.625, 0.5, 0.625, 0.75, 0.375, 0.75, 0.375, 0.75, 0.625, 0.75, 0.625, 1.0, 0.375, 1.0, 0.125, 0.5, 0.375, 0.5, 0.375, 0.75, 0.125, 0.75, 0.625, 0.5, 0.875, 0.5, 0.875, 0.75, 0.625, 0.75])
me_cube_089.materials.append(mat_material_005)
me_cube_089.use_remesh_fix_poles = True
me_cube_089.use_remesh_preserve_attributes = False
me_cube_089.use_mirror_vertex_groups = False
me_cube_089.update()
me_cube_088 = bpy.data.meshes.new('Cube.088')
me_cube_088.from_pydata([(-1.0, -1.0, -1.0), (-1.0, -1.0, 1.0), (-1.0, 1.0, -1.0), (-1.0, 1.0, 1.0), (1.0, -1.0, -1.0), (1.0, -1.0, 1.0), (1.0, 1.0, -1.0), (1.0, 1.0, 1.0)], [], [(0, 1, 3, 2), (2, 3, 7, 6), (6, 7, 5, 4), (4, 5, 1, 0), (2, 6, 4, 0), (7, 3, 1, 5)])
_uv = me_cube_088.uv_layers.new(name='UVMap')
_uv.uv.foreach_set('vector', [0.375, 0.0, 0.625, 0.0, 0.625, 0.25, 0.375, 0.25, 0.375, 0.25, 0.625, 0.25, 0.625, 0.5, 0.375, 0.5, 0.375, 0.5, 0.625, 0.5, 0.625, 0.75, 0.375, 0.75, 0.375, 0.75, 0.625, 0.75, 0.625, 1.0, 0.375, 1.0, 0.125, 0.5, 0.375, 0.5, 0.375, 0.75, 0.125, 0.75, 0.625, 0.5, 0.875, 0.5, 0.875, 0.75, 0.625, 0.75])
me_cube_088.materials.append(mat_material_005)
me_cube_088.use_remesh_fix_poles = True
me_cube_088.use_remesh_preserve_attributes = False
me_cube_088.use_mirror_vertex_groups = False
me_cube_088.update()
me_cube_087 = bpy.data.meshes.new('Cube.087')
me_cube_087.from_pydata([(-1.0, -1.0, -1.0), (-1.0, -1.0, 1.0), (-1.0, 1.0, -1.0), (-1.0, 1.0, 1.0), (1.0, -1.0, -1.0), (1.0, -1.0, 1.0), (1.0, 1.0, -1.0), (1.0, 1.0, 1.0)], [], [(0, 1, 3, 2), (2, 3, 7, 6), (6, 7, 5, 4), (4, 5, 1, 0), (2, 6, 4, 0), (7, 3, 1, 5)])
_uv = me_cube_087.uv_layers.new(name='UVMap')
_uv.uv.foreach_set('vector', [0.375, 0.0, 0.625, 0.0, 0.625, 0.25, 0.375, 0.25, 0.375, 0.25, 0.625, 0.25, 0.625, 0.5, 0.375, 0.5, 0.375, 0.5, 0.625, 0.5, 0.625, 0.75, 0.375, 0.75, 0.375, 0.75, 0.625, 0.75, 0.625, 1.0, 0.375, 1.0, 0.125, 0.5, 0.375, 0.5, 0.375, 0.75, 0.125, 0.75, 0.625, 0.5, 0.875, 0.5, 0.875, 0.75, 0.625, 0.75])
me_cube_087.materials.append(mat_material_005)
me_cube_087.use_remesh_fix_poles = True
me_cube_087.use_remesh_preserve_attributes = False
me_cube_087.use_mirror_vertex_groups = False
me_cube_087.update()
me_cube_086 = bpy.data.meshes.new('Cube.086')
me_cube_086.from_pydata([(-1.0, -1.0, -1.0), (-1.0, -1.0, 1.0), (-1.0, 1.0, -1.0), (-1.0, 1.0, 1.0), (1.0, -1.0, -1.0), (1.0, -1.0, 1.0), (1.0, 1.0, -1.0), (1.0, 1.0, 1.0)], [], [(0, 1, 3, 2), (2, 3, 7, 6), (6, 7, 5, 4), (4, 5, 1, 0), (2, 6, 4, 0), (7, 3, 1, 5)])
_uv = me_cube_086.uv_layers.new(name='UVMap')
_uv.uv.foreach_set('vector', [0.375, 0.0, 0.625, 0.0, 0.625, 0.25, 0.375, 0.25, 0.375, 0.25, 0.625, 0.25, 0.625, 0.5, 0.375, 0.5, 0.375, 0.5, 0.625, 0.5, 0.625, 0.75, 0.375, 0.75, 0.375, 0.75, 0.625, 0.75, 0.625, 1.0, 0.375, 1.0, 0.125, 0.5, 0.375, 0.5, 0.375, 0.75, 0.125, 0.75, 0.625, 0.5, 0.875, 0.5, 0.875, 0.75, 0.625, 0.75])
me_cube_086.materials.append(mat_material_005)
me_cube_086.use_remesh_fix_poles = True
me_cube_086.use_remesh_preserve_attributes = False
me_cube_086.use_mirror_vertex_groups = False
me_cube_086.update()
me_cube_085 = bpy.data.meshes.new('Cube.085')
me_cube_085.from_pydata([(-1.0, -1.0, -1.0), (-1.0, -1.0, 1.0), (-1.0, 1.0, -1.0), (-1.0, 1.0, 1.0), (1.0, -1.0, -1.0), (1.0, -1.0, 1.0), (1.0, 1.0, -1.0), (1.0, 1.0, 1.0)], [], [(0, 1, 3, 2), (2, 3, 7, 6), (6, 7, 5, 4), (4, 5, 1, 0), (2, 6, 4, 0), (7, 3, 1, 5)])
_uv = me_cube_085.uv_layers.new(name='UVMap')
_uv.uv.foreach_set('vector', [0.375, 0.0, 0.625, 0.0, 0.625, 0.25, 0.375, 0.25, 0.375, 0.25, 0.625, 0.25, 0.625, 0.5, 0.375, 0.5, 0.375, 0.5, 0.625, 0.5, 0.625, 0.75, 0.375, 0.75, 0.375, 0.75, 0.625, 0.75, 0.625, 1.0, 0.375, 1.0, 0.125, 0.5, 0.375, 0.5, 0.375, 0.75, 0.125, 0.75, 0.625, 0.5, 0.875, 0.5, 0.875, 0.75, 0.625, 0.75])
me_cube_085.materials.append(mat_material_005)
me_cube_085.use_remesh_fix_poles = True
me_cube_085.use_remesh_preserve_attributes = False
me_cube_085.use_mirror_vertex_groups = False
me_cube_085.update()
me_cube_084 = bpy.data.meshes.new('Cube.084')
me_cube_084.from_pydata([(-1.0, -1.0, -1.0), (-1.0, -1.0, 1.0), (-1.0, 1.0, -1.0), (-1.0, 1.0, 1.0), (1.0, -1.0, -1.0), (1.0, -1.0, 1.0), (1.0, 1.0, -1.0), (1.0, 1.0, 1.0)], [], [(0, 1, 3, 2), (2, 3, 7, 6), (6, 7, 5, 4), (4, 5, 1, 0), (2, 6, 4, 0), (7, 3, 1, 5)])
_uv = me_cube_084.uv_layers.new(name='UVMap')
_uv.uv.foreach_set('vector', [0.375, 0.0, 0.625, 0.0, 0.625, 0.25, 0.375, 0.25, 0.375, 0.25, 0.625, 0.25, 0.625, 0.5, 0.375, 0.5, 0.375, 0.5, 0.625, 0.5, 0.625, 0.75, 0.375, 0.75, 0.375, 0.75, 0.625, 0.75, 0.625, 1.0, 0.375, 1.0, 0.125, 0.5, 0.375, 0.5, 0.375, 0.75, 0.125, 0.75, 0.625, 0.5, 0.875, 0.5, 0.875, 0.75, 0.625, 0.75])
me_cube_084.materials.append(mat_material_005)
me_cube_084.use_remesh_fix_poles = True
me_cube_084.use_remesh_preserve_attributes = False
me_cube_084.use_mirror_vertex_groups = False
me_cube_084.update()
me_cube_083 = bpy.data.meshes.new('Cube.083')
me_cube_083.from_pydata([(-1.0, -1.0, -1.0), (-1.0, -1.0, 1.0), (-1.0, 1.0, -1.0), (-1.0, 1.0, 1.0), (1.0, -1.0, -1.0), (1.0, -1.0, 1.0), (1.0, 1.0, -1.0), (1.0, 1.0, 1.0)], [], [(0, 1, 3, 2), (2, 3, 7, 6), (6, 7, 5, 4), (4, 5, 1, 0), (2, 6, 4, 0), (7, 3, 1, 5)])
_uv = me_cube_083.uv_layers.new(name='UVMap')
_uv.uv.foreach_set('vector', [0.375, 0.0, 0.625, 0.0, 0.625, 0.25, 0.375, 0.25, 0.375, 0.25, 0.625, 0.25, 0.625, 0.5, 0.375, 0.5, 0.375, 0.5, 0.625, 0.5, 0.625, 0.75, 0.375, 0.75, 0.375, 0.75, 0.625, 0.75, 0.625, 1.0, 0.375, 1.0, 0.125, 0.5, 0.375, 0.5, 0.375, 0.75, 0.125, 0.75, 0.625, 0.5, 0.875, 0.5, 0.875, 0.75, 0.625, 0.75])
me_cube_083.materials.append(mat_material_005)
me_cube_083.use_remesh_fix_poles = True
me_cube_083.use_remesh_preserve_attributes = False
me_cube_083.use_mirror_vertex_groups = False
me_cube_083.update()
me_cube_082 = bpy.data.meshes.new('Cube.082')
me_cube_082.from_pydata([(-1.0, -1.0, -1.0), (-1.0, -1.0, 1.0), (-1.0, 1.0, -1.0), (-1.0, 1.0, 1.0), (1.0, -1.0, -1.0), (1.0, -1.0, 1.0), (1.0, 1.0, -1.0), (1.0, 1.0, 1.0)], [], [(0, 1, 3, 2), (2, 3, 7, 6), (6, 7, 5, 4), (4, 5, 1, 0), (2, 6, 4, 0), (7, 3, 1, 5)])
_uv = me_cube_082.uv_layers.new(name='UVMap')
_uv.uv.foreach_set('vector', [0.375, 0.0, 0.625, 0.0, 0.625, 0.25, 0.375, 0.25, 0.375, 0.25, 0.625, 0.25, 0.625, 0.5, 0.375, 0.5, 0.375, 0.5, 0.625, 0.5, 0.625, 0.75, 0.375, 0.75, 0.375, 0.75, 0.625, 0.75, 0.625, 1.0, 0.375, 1.0, 0.125, 0.5, 0.375, 0.5, 0.375, 0.75, 0.125, 0.75, 0.625, 0.5, 0.875, 0.5, 0.875, 0.75, 0.625, 0.75])
me_cube_082.materials.append(mat_material_005)
me_cube_082.use_remesh_fix_poles = True
me_cube_082.use_remesh_preserve_attributes = False
me_cube_082.use_mirror_vertex_groups = False
me_cube_082.update()
me_plane_005 = bpy.data.meshes.new('Plane.005')
me_plane_005.from_pydata([(-1.0, -1.0, 0.0), (1.0, -1.0, 0.0), (-1.0, 1.0, 0.0), (1.0, 1.0, 0.0)], [], [(0, 1, 3, 2)])
_uv = me_plane_005.uv_layers.new(name='UVMap')
_uv.uv.foreach_set('vector', [0.0, 0.0, 1.0, 0.0, 1.0, 1.0, 0.0, 1.0])
me_plane_005.use_remesh_fix_poles = True
me_plane_005.use_remesh_preserve_attributes = False
me_plane_005.use_mirror_vertex_groups = False
me_plane_005.update()
me_cube_092 = bpy.data.meshes.new('Cube.092')
me_cube_092.from_pydata([(-1.0, -1.0, -1.0), (-1.0, -1.0, 1.0), (-1.0, 1.0, -1.0), (-1.0, 1.0, 1.0), (1.0, -1.0, -1.0), (1.0, -1.0, 1.0), (1.0, 1.0, -1.0), (1.0, 1.0, 1.0), (-1.0, 0.01219, -1.0), (1.0, 0.01219, -1.0), (-1.0, -0.4939, -1.0), (1.0, -0.4939, -1.0), (1.0, 0.5061, -1.0), (-1.0, 0.5061, -1.0), (1.0, 0.753, -1.0), (-1.0, 0.753, -1.0), (-1.0, -0.747, -1.0), (1.0, -0.747, -1.0), (-1.0, -0.8735, -1.0), (1.0, -0.8735, 1.0), (-1.0, -0.8735, 1.0), (1.0, -0.8735, -1.0), (-1.0, 0.8765, 1.0), (1.0, 0.8765, -1.0), (-1.0, 0.8765, -1.0), (1.0, 0.8765, 1.0), (-1.0, -0.4939, -0.9257), (-1.0, 0.01219, -0.9257), (1.0, 0.5061, -0.9257), (1.0, 0.01219, -0.9257), (1.0, -0.4939, -0.9257), (-1.0, -0.747, -0.9257), (-1.0, 0.5061, -0.9257), (1.0, 0.753, -0.9257), (-1.0, 0.753, -0.9257), (1.0, 0.8765, -0.9257), (1.0, -0.747, -0.9257), (-1.0, -0.8735, -0.9257), (1.0, -0.8735, -0.9257), (-1.0, 0.8765, -0.9257)], [], [(24, 22, 3, 2), (2, 3, 7, 6), (21, 19, 5, 4), (4, 5, 1, 0), (18, 21, 4, 0), (19, 20, 1, 5), (13, 12, 9, 8), (8, 9, 11, 10), (15, 14, 12, 13), (24, 23, 14, 15), (20, 19, 38, 37), (10, 11, 17, 16), (0, 1, 20, 18), (16, 17, 21, 18), (6, 7, 25, 23), (2, 6, 23, 24), (7, 3, 22, 25), (28, 32, 27, 29), (29, 27, 26, 30), (33, 34, 32, 28), (35, 39, 34, 33), (30, 26, 31, 36), (36, 31, 37, 38), (25, 22, 39, 35)])
_uv = me_cube_092.uv_layers.new(name='UVMap')
_uv.uv.foreach_set('vector', [0.375, 0.2346, 0.625, 0.2346, 0.625, 0.25, 0.375, 0.25, 0.375, 0.25, 0.625, 0.25, 0.625, 0.5, 0.375, 0.5, 0.375, 0.7342, 0.625, 0.7342, 0.625, 0.75, 0.375, 0.75, 0.375, 0.75, 0.625, 0.75, 0.625, 1.0, 0.375, 1.0, 0.125, 0.7342, 0.375, 0.7342, 0.375, 0.75, 0.125, 0.75, 0.625, 0.7342, 0.875, 0.7342, 0.875, 0.75, 0.625, 0.75, 0.125, 0.5617, 0.375, 0.5617, 0.375, 0.6235, 0.125, 0.6235, 0.125, 0.6235, 0.375, 0.6235, 0.375, 0.6867, 0.125, 0.6867, 0.125, 0.5309, 0.375, 0.5309, 0.375, 0.5617, 0.125, 0.5617, 0.125, 0.5154, 0.375, 0.5154, 0.375, 0.5309, 0.125, 0.5309, 0.875, 0.7342, 0.625, 0.7342, 0.625, 0.7342, 0.875, 0.7342, 0.125, 0.6867, 0.375, 0.6867, 0.375, 0.7184, 0.125, 0.7184, 0.375, 0.0, 0.625, 0.0, 0.625, 0.01582, 0.375, 0.01582, 0.125, 0.7184, 0.375, 0.7184, 0.375, 0.7342, 0.125, 0.7342, 0.375, 0.5, 0.625, 0.5, 0.625, 0.5154, 0.375, 0.5154, 0.125, 0.5, 0.375, 0.5, 0.375, 0.5154, 0.125, 0.5154, 0.625, 0.5, 0.875, 0.5, 0.875, 0.5154, 0.625, 0.5154, 0.625, 0.5617, 0.875, 0.5617, 0.875, 0.6235, 0.625, 0.6235, 0.625, 0.6235, 0.875, 0.6235, 0.875, 0.6867, 0.625, 0.6867, 0.625, 0.5309, 0.875, 0.5309, 0.875, 0.5617, 0.625, 0.5617, 0.625, 0.5154, 0.875, 0.5154, 0.875, 0.5309, 0.625, 0.5309, 0.625, 0.6867, 0.875, 0.6867, 0.875, 0.7184, 0.625, 0.7184, 0.625, 0.7184, 0.875, 0.7184, 0.875, 0.7342, 0.625, 0.7342, 0.625, 0.5154, 0.875, 0.5154, 0.875, 0.5154, 0.625, 0.5154])
me_cube_092.use_remesh_fix_poles = True
me_cube_092.use_remesh_preserve_attributes = False
me_cube_092.use_mirror_vertex_groups = False
me_cube_092.update()
me_cone = bpy.data.meshes.new('Cone')
me_cone.from_pydata([(0.0, 1.0, -1.0), (0.1951, 0.9808, -1.0), (0.3827, 0.9239, -1.0), (0.5556, 0.8315, -1.0), (0.7071, 0.7071, -1.0), (0.8315, 0.5556, -1.0), (0.9239, 0.3827, -1.0), (0.9808, 0.1951, -1.0), (1.0, 7.55e-08, -1.0), (0.9808, -0.1951, -1.0), (0.9239, -0.3827, -1.0), (0.8315, -0.5556, -1.0), (0.7071, -0.7071, -1.0), (0.5556, -0.8315, -1.0), (0.3827, -0.9239, -1.0), (0.1951, -0.9808, -1.0), (-3.258e-07, -1.0, -1.0), (-0.1951, -0.9808, -1.0), (-0.3827, -0.9239, -1.0), (-0.5556, -0.8315, -1.0), (-0.7071, -0.7071, -1.0), (-0.8315, -0.5556, -1.0), (-0.9239, -0.3827, -1.0), (-0.9808, -0.1951, -1.0), (-1.0, 9.656e-07, -1.0), (-0.9808, 0.1951, -1.0), (-0.9239, 0.3827, -1.0), (-0.8315, 0.5556, -1.0), (-0.7071, 0.7071, -1.0), (-0.5556, 0.8315, -1.0), (-0.3827, 0.9239, -1.0), (-0.1951, 0.9808, -1.0), (0.0, 0.0, 1.0)], [], [(0, 32, 1), (1, 32, 2), (2, 32, 3), (3, 32, 4), (4, 32, 5), (5, 32, 6), (6, 32, 7), (7, 32, 8), (8, 32, 9), (9, 32, 10), (10, 32, 11), (11, 32, 12), (12, 32, 13), (13, 32, 14), (14, 32, 15), (15, 32, 16), (16, 32, 17), (17, 32, 18), (18, 32, 19), (19, 32, 20), (20, 32, 21), (21, 32, 22), (22, 32, 23), (23, 32, 24), (24, 32, 25), (25, 32, 26), (26, 32, 27), (27, 32, 28), (28, 32, 29), (29, 32, 30), (30, 32, 31), (31, 32, 0)])
_uv = me_cone.uv_layers.new(name='UVMap')
_uv.uv.foreach_set('vector', [0.25, 0.49, 0.25, 0.25, 0.2968, 0.4854, 0.2968, 0.4854, 0.25, 0.25, 0.3418, 0.4717, 0.3418, 0.4717, 0.25, 0.25, 0.3833, 0.4496, 0.3833, 0.4496, 0.25, 0.25, 0.4197, 0.4197, 0.4197, 0.4197, 0.25, 0.25, 0.4496, 0.3833, 0.4496, 0.3833, 0.25, 0.25, 0.4717, 0.3418, 0.4717, 0.3418, 0.25, 0.25, 0.4854, 0.2968, 0.4854, 0.2968, 0.25, 0.25, 0.49, 0.25, 0.49, 0.25, 0.25, 0.25, 0.4854, 0.2032, 0.4854, 0.2032, 0.25, 0.25, 0.4717, 0.1582, 0.4717, 0.1582, 0.25, 0.25, 0.4496, 0.1167, 0.4496, 0.1167, 0.25, 0.25, 0.4197, 0.08029, 0.4197, 0.08029, 0.25, 0.25, 0.3833, 0.05045, 0.3833, 0.05045, 0.25, 0.25, 0.3418, 0.02827, 0.3418, 0.02827, 0.25, 0.25, 0.2968, 0.01461, 0.2968, 0.01461, 0.25, 0.25, 0.25, 0.01, 0.25, 0.01, 0.25, 0.25, 0.2032, 0.01461, 0.2032, 0.01461, 0.25, 0.25, 0.1582, 0.02827, 0.1582, 0.02827, 0.25, 0.25, 0.1167, 0.05045, 0.1167, 0.05045, 0.25, 0.25, 0.08029, 0.08029, 0.08029, 0.08029, 0.25, 0.25, 0.05045, 0.1167, 0.05045, 0.1167, 0.25, 0.25, 0.02827, 0.1582, 0.02827, 0.1582, 0.25, 0.25, 0.01461, 0.2032, 0.01461, 0.2032, 0.25, 0.25, 0.01, 0.25, 0.01, 0.25, 0.25, 0.25, 0.01461, 0.2968, 0.01461, 0.2968, 0.25, 0.25, 0.02827, 0.3418, 0.02827, 0.3418, 0.25, 0.25, 0.05045, 0.3833, 0.05045, 0.3833, 0.25, 0.25, 0.08029, 0.4197, 0.08029, 0.4197, 0.25, 0.25, 0.1167, 0.4496, 0.1167, 0.4496, 0.25, 0.25, 0.1582, 0.4717, 0.1582, 0.4717, 0.25, 0.25, 0.2032, 0.4854, 0.2032, 0.4854, 0.25, 0.25, 0.25, 0.49])
me_cone.materials.append(mat_material_006)
me_cone.use_remesh_fix_poles = True
me_cone.use_remesh_preserve_attributes = False
me_cone.use_mirror_vertex_groups = False
me_cone.update()

# ---- objects
ob_plane = bpy.data.objects.new('Plane', me_plane)
ob_cube_004 = bpy.data.objects.new('Cube.004', me_cube_031)
ob_cube_001 = bpy.data.objects.new('Cube.001', me_cube_034)
ob_cube_002 = bpy.data.objects.new('Cube.002', me_cube_035)
ob_cube_006 = bpy.data.objects.new('Cube.006', me_cube_038)
ob_cube_005 = bpy.data.objects.new('Cube.005', me_cube_037)
ob_cube_003 = bpy.data.objects.new('Cube.003', me_cube_036)
ob_cube_009 = bpy.data.objects.new('Cube.009', me_cube_041)
ob_cube_008 = bpy.data.objects.new('Cube.008', me_cube_040)
ob_cube_007 = bpy.data.objects.new('Cube.007', me_cube_039)
ob_cube_018 = bpy.data.objects.new('Cube.018', me_cube_050)
ob_cube_017 = bpy.data.objects.new('Cube.017', me_cube_049)
ob_cube_016 = bpy.data.objects.new('Cube.016', me_cube_048)
ob_cube_015 = bpy.data.objects.new('Cube.015', me_cube_047)
ob_cube_014 = bpy.data.objects.new('Cube.014', me_cube_046)
ob_cube_013 = bpy.data.objects.new('Cube.013', me_cube_045)
ob_cube_012 = bpy.data.objects.new('Cube.012', me_cube_044)
ob_cube_011 = bpy.data.objects.new('Cube.011', me_cube_043)
ob_cube_010 = bpy.data.objects.new('Cube.010', me_cube_042)
ob_plane_001 = bpy.data.objects.new('Plane.001', me_plane_001)
ob_cube_028 = bpy.data.objects.new('Cube.028', me_cube_060)
ob_cube_027 = bpy.data.objects.new('Cube.027', me_cube_059)
ob_cube_026 = bpy.data.objects.new('Cube.026', me_cube_058)
ob_cube_025 = bpy.data.objects.new('Cube.025', me_cube_057)
ob_cube_024 = bpy.data.objects.new('Cube.024', me_cube_056)
ob_cube_023 = bpy.data.objects.new('Cube.023', me_cube_055)
ob_cube_022 = bpy.data.objects.new('Cube.022', me_cube_054)
ob_cube_021 = bpy.data.objects.new('Cube.021', me_cube_053)
ob_cube_020 = bpy.data.objects.new('Cube.020', me_cube_052)
ob_plane_002 = bpy.data.objects.new('Plane.002', me_plane_002)
ob_cube_038 = bpy.data.objects.new('Cube.038', me_cube_070)
ob_cube_037 = bpy.data.objects.new('Cube.037', me_cube_069)
ob_cube_036 = bpy.data.objects.new('Cube.036', me_cube_068)
ob_cube_035 = bpy.data.objects.new('Cube.035', me_cube_067)
ob_cube_034 = bpy.data.objects.new('Cube.034', me_cube_066)
ob_cube_033 = bpy.data.objects.new('Cube.033', me_cube_065)
ob_cube_032 = bpy.data.objects.new('Cube.032', me_cube_064)
ob_cube_031 = bpy.data.objects.new('Cube.031', me_cube_063)
ob_cube_030 = bpy.data.objects.new('Cube.030', me_cube_062)
ob_plane_003 = bpy.data.objects.new('Plane.003', me_plane_003)
ob_cube_049 = bpy.data.objects.new('Cube.049', me_cube_081)
ob_cube_048 = bpy.data.objects.new('Cube.048', me_cube_080)
ob_cube_047 = bpy.data.objects.new('Cube.047', me_cube_079)
ob_cube_046 = bpy.data.objects.new('Cube.046', me_cube_078)
ob_cube_045 = bpy.data.objects.new('Cube.045', me_cube_077)
ob_cube_044 = bpy.data.objects.new('Cube.044', me_cube_076)
ob_cube_043 = bpy.data.objects.new('Cube.043', me_cube_075)
ob_cube_042 = bpy.data.objects.new('Cube.042', me_cube_074)
ob_cube_041 = bpy.data.objects.new('Cube.041', me_cube_073)
ob_cube_040 = bpy.data.objects.new('Cube.040', me_cube_072)
ob_plane_004 = bpy.data.objects.new('Plane.004', me_plane_004)
ob_cube_058 = bpy.data.objects.new('Cube.058', me_cube_090)
ob_cube_057 = bpy.data.objects.new('Cube.057', me_cube_089)
ob_cube_056 = bpy.data.objects.new('Cube.056', me_cube_088)
ob_cube_055 = bpy.data.objects.new('Cube.055', me_cube_087)
ob_cube_054 = bpy.data.objects.new('Cube.054', me_cube_086)
ob_cube_053 = bpy.data.objects.new('Cube.053', me_cube_085)
ob_cube_052 = bpy.data.objects.new('Cube.052', me_cube_084)
ob_cube_051 = bpy.data.objects.new('Cube.051', me_cube_083)
ob_cube_050 = bpy.data.objects.new('Cube.050', me_cube_082)
ob_plane_005 = bpy.data.objects.new('Plane.005', me_plane_005)
ob_cube = bpy.data.objects.new('Cube', me_cube_092)
ob_cone = bpy.data.objects.new('Cone', me_cone)
ob_sun = bpy.data.objects.new('Sun', light_sun)

# ---- transforms, parenting, visibility, modifiers, constraints
ob_plane.location = (0.0, 0.0, 0.0)
ob_plane.scale = (10.73, 10.73, 10.73)
ob_plane.lineart.crease_threshold = 0.0
ob_cube_004.location = (0.0, 0.0, 0.817)
ob_cube_004.scale = (0.6768, 0.6768, 0.6768)
ob_cube_004.lineart.crease_threshold = 0.0
ob_cube_001.location = (0.0, 1.605, 0.817)
ob_cube_001.scale = (0.6768, 0.6768, 0.6768)
ob_cube_001.lineart.crease_threshold = 0.0
ob_cube_002.location = (0.0, -1.572, 0.817)
ob_cube_002.scale = (0.6768, 0.6768, 0.6768)
ob_cube_002.lineart.crease_threshold = 0.0
ob_cube_006.location = (-1.591, 1.605, 0.817)
ob_cube_006.scale = (0.6768, 0.6768, 0.6768)
ob_cube_006.lineart.crease_threshold = 0.0
ob_cube_005.location = (-1.591, -1.572, 0.817)
ob_cube_005.scale = (0.6768, 0.6768, 0.6768)
ob_cube_005.lineart.crease_threshold = 0.0
ob_cube_003.location = (-1.591, 0.0, 0.817)
ob_cube_003.scale = (0.6768, 0.6768, 0.6768)
ob_cube_003.lineart.crease_threshold = 0.0
ob_cube_009.location = (1.688, 1.605, 0.817)
ob_cube_009.scale = (0.6768, 0.6768, 0.6768)
ob_cube_009.lineart.crease_threshold = 0.0
ob_cube_008.location = (1.688, -1.572, 0.817)
ob_cube_008.scale = (0.6768, 0.6768, 0.6768)
ob_cube_008.lineart.crease_threshold = 0.0
ob_cube_007.location = (1.688, 0.0, 0.817)
ob_cube_007.scale = (0.6768, 0.6768, 0.6768)
ob_cube_007.lineart.crease_threshold = 0.0
ob_cube_018.location = (-23.55, 1.605, 0.817)
ob_cube_018.scale = (0.6768, 0.6768, 0.6768)
ob_cube_018.lineart.crease_threshold = 0.0
ob_cube_017.location = (-23.55, -1.572, 0.817)
ob_cube_017.scale = (0.6768, 0.6768, 0.6768)
ob_cube_017.lineart.crease_threshold = 0.0
ob_cube_016.location = (-25.14, 0.0, 0.817)
ob_cube_016.scale = (0.6768, 0.6768, 0.6768)
ob_cube_016.lineart.crease_threshold = 0.0
ob_cube_015.location = (-23.55, 0.0, 0.817)
ob_cube_015.scale = (0.6768, 0.6768, 0.6768)
ob_cube_015.lineart.crease_threshold = 0.0
ob_cube_014.location = (-25.14, -1.572, 0.817)
ob_cube_014.scale = (0.6768, 0.6768, 0.6768)
ob_cube_014.lineart.crease_threshold = 0.0
ob_cube_013.location = (-25.14, 1.605, 0.817)
ob_cube_013.scale = (0.6768, 0.6768, 0.6768)
ob_cube_013.lineart.crease_threshold = 0.0
ob_cube_012.location = (-21.86, 0.0, 0.817)
ob_cube_012.scale = (0.6768, 0.6768, 0.6768)
ob_cube_012.lineart.crease_threshold = 0.0
ob_cube_011.location = (-21.86, -1.572, 0.817)
ob_cube_011.scale = (0.6768, 0.6768, 0.6768)
ob_cube_011.lineart.crease_threshold = 0.0
ob_cube_010.location = (-21.86, 1.605, 0.817)
ob_cube_010.scale = (0.6768, 0.6768, 0.6768)
ob_cube_010.lineart.crease_threshold = 0.0
ob_plane_001.location = (-23.55, 0.0, 0.0)
ob_plane_001.scale = (10.73, 10.73, 10.73)
ob_plane_001.lineart.crease_threshold = 0.0
ob_cube_028.location = (-47.05, 1.605, 0.817)
ob_cube_028.scale = (0.6768, 0.6768, 0.6768)
ob_cube_028.lineart.crease_threshold = 0.0
ob_cube_027.location = (-47.05, -1.572, 0.817)
ob_cube_027.scale = (0.6768, 0.6768, 0.6768)
ob_cube_027.lineart.crease_threshold = 0.0
ob_cube_026.location = (-48.64, 0.0, 0.817)
ob_cube_026.scale = (0.6768, 0.6768, 0.6768)
ob_cube_026.lineart.crease_threshold = 0.0
ob_cube_025.location = (-47.05, 0.0, 0.817)
ob_cube_025.scale = (0.6768, 0.6768, 0.6768)
ob_cube_025.lineart.crease_threshold = 0.0
ob_cube_024.location = (-48.64, -1.572, 0.817)
ob_cube_024.scale = (0.6768, 0.6768, 0.6768)
ob_cube_024.lineart.crease_threshold = 0.0
ob_cube_023.location = (-48.64, 1.605, 0.817)
ob_cube_023.scale = (0.6768, 0.6768, 0.6768)
ob_cube_023.lineart.crease_threshold = 0.0
ob_cube_022.location = (-45.37, 0.0, 0.817)
ob_cube_022.scale = (0.6768, 0.6768, 0.6768)
ob_cube_022.lineart.crease_threshold = 0.0
ob_cube_021.location = (-45.37, -1.572, 0.817)
ob_cube_021.scale = (0.6768, 0.6768, 0.6768)
ob_cube_021.lineart.crease_threshold = 0.0
ob_cube_020.location = (-45.37, 1.605, 0.817)
ob_cube_020.scale = (0.6768, 0.6768, 0.6768)
ob_cube_020.lineart.crease_threshold = 0.0
ob_plane_002.location = (-47.05, 0.0, 0.0)
ob_plane_002.scale = (10.73, 10.73, 10.73)
ob_plane_002.lineart.crease_threshold = 0.0
ob_cube_038.location = (-71.08, 1.605, 0.817)
ob_cube_038.scale = (0.6768, 0.6768, 0.6768)
ob_cube_038.lineart.crease_threshold = 0.0
ob_cube_037.location = (-71.08, -1.572, 0.817)
ob_cube_037.scale = (0.6768, 0.6768, 0.6768)
ob_cube_037.lineart.crease_threshold = 0.0
ob_cube_036.location = (-72.67, 0.0, 0.817)
ob_cube_036.scale = (0.6768, 0.6768, 0.6768)
ob_cube_036.lineart.crease_threshold = 0.0
ob_cube_035.location = (-71.08, 0.0, 0.817)
ob_cube_035.scale = (0.6768, 0.6768, 0.6768)
ob_cube_035.lineart.crease_threshold = 0.0
ob_cube_034.location = (-72.67, -1.572, 0.817)
ob_cube_034.scale = (0.6768, 0.6768, 0.6768)
ob_cube_034.lineart.crease_threshold = 0.0
ob_cube_033.location = (-72.67, 1.605, 0.817)
ob_cube_033.scale = (0.6768, 0.6768, 0.6768)
ob_cube_033.lineart.crease_threshold = 0.0
ob_cube_032.location = (-69.39, 0.0, 0.817)
ob_cube_032.scale = (0.6768, 0.6768, 0.6768)
ob_cube_032.lineart.crease_threshold = 0.0
ob_cube_031.location = (-69.39, -1.572, 0.817)
ob_cube_031.scale = (0.6768, 0.6768, 0.6768)
ob_cube_031.lineart.crease_threshold = 0.0
ob_cube_030.location = (-69.39, 1.605, 0.817)
ob_cube_030.scale = (0.6768, 0.6768, 0.6768)
ob_cube_030.lineart.crease_threshold = 0.0
ob_plane_003.location = (-71.08, 0.0, 0.0)
ob_plane_003.scale = (10.73, 10.73, 10.73)
ob_plane_003.lineart.crease_threshold = 0.0
ob_cube_049.location = (-59.6, -9.721, 0.9971)
ob_cube_049.scale = (69.91, 1.0, 1.0)
ob_cube_049.lineart.crease_threshold = 0.0
ob_cube_048.location = (-95.48, 1.605, 0.817)
ob_cube_048.scale = (0.6768, 0.6768, 0.6768)
ob_cube_048.lineart.crease_threshold = 0.0
ob_cube_047.location = (-95.48, -1.572, 0.817)
ob_cube_047.scale = (0.6768, 0.6768, 0.6768)
ob_cube_047.lineart.crease_threshold = 0.0
ob_cube_046.location = (-97.07, 0.0, 0.817)
ob_cube_046.scale = (0.6768, 0.6768, 0.6768)
ob_cube_046.lineart.crease_threshold = 0.0
ob_cube_045.location = (-95.48, 0.0, 0.817)
ob_cube_045.scale = (0.6768, 0.6768, 0.6768)
ob_cube_045.lineart.crease_threshold = 0.0
ob_cube_044.location = (-97.07, -1.572, 0.817)
ob_cube_044.scale = (0.6768, 0.6768, 0.6768)
ob_cube_044.lineart.crease_threshold = 0.0
ob_cube_043.location = (-97.07, 1.605, 0.817)
ob_cube_043.scale = (0.6768, 0.6768, 0.6768)
ob_cube_043.lineart.crease_threshold = 0.0
ob_cube_042.location = (-93.8, 0.0, 0.817)
ob_cube_042.scale = (0.6768, 0.6768, 0.6768)
ob_cube_042.lineart.crease_threshold = 0.0
ob_cube_041.location = (-93.8, -1.572, 0.817)
ob_cube_041.scale = (0.6768, 0.6768, 0.6768)
ob_cube_041.lineart.crease_threshold = 0.0
ob_cube_040.location = (-93.8, 1.605, 0.817)
ob_cube_040.scale = (0.6768, 0.6768, 0.6768)
ob_cube_040.lineart.crease_threshold = 0.0
ob_plane_004.location = (-95.48, 0.0, 0.0)
ob_plane_004.scale = (10.73, 10.73, 10.73)
ob_plane_004.lineart.crease_threshold = 0.0
ob_cube_058.location = (-119.7, 1.605, 0.817)
ob_cube_058.scale = (0.6768, 0.6768, 0.6768)
ob_cube_058.lineart.crease_threshold = 0.0
ob_cube_057.location = (-119.7, -1.572, 0.817)
ob_cube_057.scale = (0.6768, 0.6768, 0.6768)
ob_cube_057.lineart.crease_threshold = 0.0
ob_cube_056.location = (-121.3, 0.0, 0.817)
ob_cube_056.scale = (0.6768, 0.6768, 0.6768)
ob_cube_056.lineart.crease_threshold = 0.0
ob_cube_055.location = (-119.7, 0.0, 0.817)
ob_cube_055.scale = (0.6768, 0.6768, 0.6768)
ob_cube_055.lineart.crease_threshold = 0.0
ob_cube_054.location = (-121.3, -1.572, 0.817)
ob_cube_054.scale = (0.6768, 0.6768, 0.6768)
ob_cube_054.lineart.crease_threshold = 0.0
ob_cube_053.location = (-121.3, 1.605, 0.817)
ob_cube_053.scale = (0.6768, 0.6768, 0.6768)
ob_cube_053.lineart.crease_threshold = 0.0
ob_cube_052.location = (-118.0, 0.0, 0.817)
ob_cube_052.scale = (0.6768, 0.6768, 0.6768)
ob_cube_052.lineart.crease_threshold = 0.0
ob_cube_051.location = (-118.0, -1.572, 0.817)
ob_cube_051.scale = (0.6768, 0.6768, 0.6768)
ob_cube_051.lineart.crease_threshold = 0.0
ob_cube_050.location = (-118.0, 1.605, 0.817)
ob_cube_050.scale = (0.6768, 0.6768, 0.6768)
ob_cube_050.lineart.crease_threshold = 0.0
ob_plane_005.location = (-119.7, 0.0, 0.0)
ob_plane_005.scale = (10.73, 10.73, 10.73)
ob_plane_005.lineart.crease_threshold = 0.0
ob_cube.location = (-65.8, -18.17, -34.12)
ob_cube.rotation_euler = (0.0, -0.1839, 0.0)
ob_cube.scale = (108.2, 10.46, 4.4)
ob_cube.lineart.crease_threshold = 0.0
ob_cone.location = (-248.2, -18.01, 54.5)
ob_cone.rotation_euler = (0.0, -5.103, 0.0)
ob_cone.scale = (29.09, 29.09, 29.09)
ob_cone.lineart.crease_threshold = 0.0
ob_sun.location = (-96.34, -62.88, 43.31)
ob_sun.rotation_euler = (0.9383, -0.358, -0.4263)
ob_sun.lineart.crease_threshold = 0.0

# ---- collection membership
col_collection.objects.link(ob_plane)
col_collection.objects.link(ob_cube_004)
col_collection.objects.link(ob_cube_001)
col_collection.objects.link(ob_cube_002)
col_collection.objects.link(ob_cube_006)
col_collection.objects.link(ob_cube_005)
col_collection.objects.link(ob_cube_003)
col_collection.objects.link(ob_cube_009)
col_collection.objects.link(ob_cube_008)
col_collection.objects.link(ob_cube_007)
col_collection.objects.link(ob_cube_018)
col_collection.objects.link(ob_cube_017)
col_collection.objects.link(ob_cube_016)
col_collection.objects.link(ob_cube_015)
col_collection.objects.link(ob_cube_014)
col_collection.objects.link(ob_cube_013)
col_collection.objects.link(ob_cube_012)
col_collection.objects.link(ob_cube_011)
col_collection.objects.link(ob_cube_010)
col_collection.objects.link(ob_plane_001)
col_collection.objects.link(ob_cube_028)
col_collection.objects.link(ob_cube_027)
col_collection.objects.link(ob_cube_026)
col_collection.objects.link(ob_cube_025)
col_collection.objects.link(ob_cube_024)
col_collection.objects.link(ob_cube_023)
col_collection.objects.link(ob_cube_022)
col_collection.objects.link(ob_cube_021)
col_collection.objects.link(ob_cube_020)
col_collection.objects.link(ob_plane_002)
col_collection.objects.link(ob_cube_038)
col_collection.objects.link(ob_cube_037)
col_collection.objects.link(ob_cube_036)
col_collection.objects.link(ob_cube_035)
col_collection.objects.link(ob_cube_034)
col_collection.objects.link(ob_cube_033)
col_collection.objects.link(ob_cube_032)
col_collection.objects.link(ob_cube_031)
col_collection.objects.link(ob_cube_030)
col_collection.objects.link(ob_plane_003)
col_collection.objects.link(ob_cube_049)
col_collection.objects.link(ob_cube_048)
col_collection.objects.link(ob_cube_047)
col_collection.objects.link(ob_cube_046)
col_collection.objects.link(ob_cube_045)
col_collection.objects.link(ob_cube_044)
col_collection.objects.link(ob_cube_043)
col_collection.objects.link(ob_cube_042)
col_collection.objects.link(ob_cube_041)
col_collection.objects.link(ob_cube_040)
col_collection.objects.link(ob_plane_004)
col_collection.objects.link(ob_cube_058)
col_collection.objects.link(ob_cube_057)
col_collection.objects.link(ob_cube_056)
col_collection.objects.link(ob_cube_055)
col_collection.objects.link(ob_cube_054)
col_collection.objects.link(ob_cube_053)
col_collection.objects.link(ob_cube_052)
col_collection.objects.link(ob_cube_051)
col_collection.objects.link(ob_cube_050)
col_collection.objects.link(ob_plane_005)
col_collection.objects.link(ob_cube)
col_collection.objects.link(ob_cone)
col_collection.objects.link(ob_sun)

# ---- scene / render settings (as saved in the file)
scene.frame_start = 1; scene.frame_end = 1000; scene.frame_set(878)
scene.render.engine = 'BLENDER_EEVEE_NEXT'
scene.cycles.use_denoising = False
scene.cycles.samples = 128
scene.cycles.sampling_pattern = 'TABULATED_SOBOL'
scene.cycles.use_adaptive_sampling = False
scene.cycles.use_light_tree = False
scene.view_settings.view_transform = 'Filmic'
bpy.context.view_layer.update()

# ---- added for rendering (the .blend has no active camera): camera
cam_auto = bpy.data.cameras.new('AutoCamera')
cam_auto.lens = 50.0
cam_auto.sensor_width = 36.0
cam_auto.clip_end = 5930.9
ob_auto_camera = bpy.data.objects.new('AutoCamera', cam_auto)
scene.collection.objects.link(ob_auto_camera)
ob_auto_camera.location = (215.562, -423.542, 287.471)
ob_auto_camera.rotation_euler = (1.09748, -7.21219e-08, 0.694738)
scene.camera = ob_auto_camera
bpy.context.view_layer.update()
